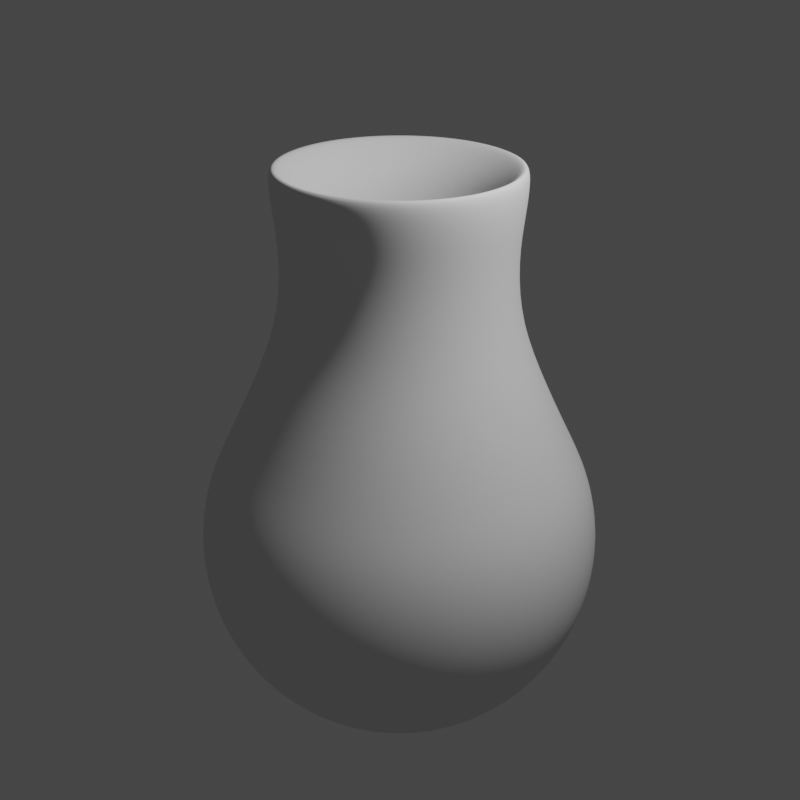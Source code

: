 # Source: Vaser.blend  (saved by Blender 2.93.20; exported with 4.5.12 LTS)
import bpy
from mathutils import Matrix  # noqa: F401  (used for matrix-valued properties, if any)

bpy.ops.wm.read_factory_settings(use_empty=True)
scene = bpy.context.scene
scene.name = 'Scene'

# ---- collections
col_collection = bpy.data.collections.new('Collection'); scene.collection.children.link(col_collection)

# ---- world
world_world = bpy.data.worlds.new('World'); scene.world = world_world
world_world.use_nodes = True; world_world.node_tree.nodes.clear()
_N = world_world.node_tree.nodes; _L = world_world.node_tree.links
n0 = _N.new('ShaderNodeOutputWorld'); n0.name = 'World Output'; n0.location = (300, 300)
n1 = _N.new('ShaderNodeBackground'); n1.name = 'Background'; n1.location = (10, 300)
n1.inputs[0].default_value = (0.05088, 0.05088, 0.05088, 1.0)
_L.new(n1.outputs[0], n0.inputs[0])
n0.is_active_output = True
world_world.color = (0.05088, 0.05088, 0.05088)
world_world.use_sun_shadow = False
world_world.sun_shadow_jitter_overblur = 0.0

# ---- cameras
cam_camera = bpy.data.cameras.new('Camera')
cam_camera.clip_end = 100.0
cam_camera.ortho_scale = 7.314

# ---- lights
light_light = bpy.data.lights.new('Light', 'POINT')
light_light.transmission_factor = 0.0
light_light.energy = 1000.0
light_light.shadow_soft_size = 0.1
light_light.shadow_maximum_resolution = 0.006
light_light.use_absolute_resolution = True

# ---- meshes
me_cube_003 = bpy.data.meshes.new('Cube.003')
me_cube_003.from_pydata([(0.3902, -5.96e-08, 2.477), (0.1884, 0.05048, 0.01921), (0.5585, 0.1496, 2.84), (0.3697, 0.09902, 0.07612), (0.5367, 0.1437, 0.1685), (0.683, 0.183, 0.2929), (0.8032, 0.2151, 0.4444), (0.8924, 0.239, 0.6173), (0.9474, 0.2538, 0.8049), (0.9659, 0.2587, 1.0), (0.9474, 0.2538, 1.195), (0.8924, 0.239, 1.383), (0.8032, 0.2151, 1.563), (0.683, 0.183, 1.82), (0.5508, 0.1475, 2.141), (0.5189, 0.139, 2.463), (0.5486, 0.147, 2.706), (0.1369, 0.03667, 0.1437), (0.4833, 0.1295, 2.838), (0.2685, 0.07192, 0.198), (0.3898, 0.1044, 0.2863), (0.4961, 0.1329, 0.4051), (0.5834, 0.1563, 0.5498), (0.6482, 0.1736, 0.7149), (0.6882, 0.1843, 0.8941), (0.7016, 0.1879, 1.08), (0.6882, 0.1843, 1.267), (0.6482, 0.1736, 1.446), (0.5834, 0.1563, 1.618), (0.4961, 0.1329, 1.864), (0.4001, 0.1072, 2.17), (0.3769, 0.101, 2.477), (0.3985, 0.1067, 2.71), (0.169, 0.09752, 0.01921), (0.5008, 0.289, 2.84), (0.3314, 0.1913, 0.07612), (0.4812, 0.2777, 0.1685), (0.6124, 0.3535, 0.2929), (0.7201, 0.4156, 0.4444), (0.8002, 0.4618, 0.6173), (0.8495, 0.4903, 0.8049), (0.8661, 0.4999, 1.0), (0.8495, 0.4903, 1.195), (0.8002, 0.4618, 1.383), (0.7201, 0.4156, 1.563), (0.6124, 0.3535, 1.82), (0.4938, 0.285, 2.141), (0.4653, 0.2685, 2.463), (0.4919, 0.2839, 2.706), (0.1227, 0.07084, 0.1437), (0.4333, 0.2501, 2.838), (0.2408, 0.1389, 0.198), (0.3495, 0.2017, 0.2863), (0.4449, 0.2567, 0.4051), (0.5231, 0.3019, 0.5498), (0.5812, 0.3354, 0.7149), (0.617, 0.3561, 0.8941), (0.6291, 0.3631, 1.08), (0.617, 0.3561, 1.267), (0.5812, 0.3354, 1.446), (0.5231, 0.3019, 1.618), (0.4449, 0.2567, 1.864), (0.3587, 0.207, 2.17), (0.338, 0.1951, 2.477), (0.3573, 0.2062, 2.71), (0.138, 0.1379, 0.01921), (0.4089, 0.4087, 2.84), (0.2707, 0.2705, 0.07612), (0.3929, 0.3928, 0.1685), (0.5001, 0.4999, 0.2929), (0.5881, 0.5878, 0.4444), (0.6534, 0.6531, 0.6173), (0.6937, 0.6934, 0.8049), (0.7073, 0.7069, 1.0), (0.6937, 0.6934, 1.195), (0.6534, 0.6531, 1.383), (0.5881, 0.5878, 1.563), (0.5001, 0.4999, 1.82), (0.4033, 0.4031, 2.141), (0.38, 0.3798, 2.463), (0.4017, 0.4015, 2.706), (0.1002, 0.1002, 0.1437), (0.3539, 0.3537, 2.838), (0.1966, 0.1965, 0.198), (0.2854, 0.2853, 0.2863), (0.3633, 0.3631, 0.4051), (0.4272, 0.427, 0.5498), (0.4746, 0.4744, 0.7149), (0.5039, 0.5036, 0.8941), (0.5137, 0.5135, 1.08), (0.5039, 0.5036, 1.267), (0.4746, 0.4744, 1.446), (0.4272, 0.427, 1.618), (0.3633, 0.3631, 1.864), (0.2929, 0.2928, 2.17), (0.276, 0.2759, 2.477), (0.2918, 0.2917, 2.71), (0.0976, 0.1689, 0.01921), (0.2892, 0.5006, 2.84), (0.1914, 0.3314, 0.07612), (0.2779, 0.481, 0.1685), (0.3537, 0.6123, 0.2929), (0.416, 0.7199, 0.4444), (0.4622, 0.8, 0.6173), (0.4907, 0.8492, 0.8049), (0.5003, 0.8659, 1.0), (0.4907, 0.8492, 1.195), (0.4622, 0.8, 1.383), (0.416, 0.7199, 1.563), (0.3537, 0.6123, 1.82), (0.2853, 0.4937, 2.141), (0.2688, 0.4652, 2.463), (0.2841, 0.4918, 2.706), (0.07089, 0.1227, 0.1437), (0.2503, 0.4332, 2.838), (0.1391, 0.2407, 0.198), (0.2019, 0.3494, 0.2863), (0.257, 0.4447, 0.4051), (0.3021, 0.5229, 0.5498), (0.3357, 0.5811, 0.7149), (0.3564, 0.6169, 0.8941), (0.3634, 0.6289, 1.08), (0.3564, 0.6169, 1.267), (0.3357, 0.5811, 1.446), (0.3021, 0.5229, 1.618), (0.257, 0.4447, 1.864), (0.2072, 0.3586, 2.17), (0.1952, 0.3379, 2.477), (0.2064, 0.3572, 2.71), (0.05057, 0.1884, 0.01921), (0.1499, 0.5584, 2.84), (0.09919, 0.3696, 0.07612), (0.144, 0.5366, 0.1685), (0.1833, 0.6829, 0.2929), (0.2155, 0.8031, 0.4444), (0.2395, 0.8923, 0.6173), (0.2542, 0.9473, 0.8049), (0.2592, 0.9658, 1.0), (0.2542, 0.9473, 1.195), (0.2395, 0.8923, 1.383), (0.2155, 0.8031, 1.563), (0.1833, 0.6829, 1.82), (0.1478, 0.5507, 2.141), (0.1392, 0.5189, 2.463), (0.1472, 0.5486, 2.706), (0.03673, 0.1369, 0.1437), (0.1297, 0.4832, 2.838), (0.07205, 0.2685, 0.198), (0.1046, 0.3898, 0.2863), (0.1331, 0.4961, 0.4051), (0.1565, 0.5833, 0.5498), (0.1739, 0.6481, 0.7149), (0.1847, 0.6881, 0.8941), (0.1883, 0.7016, 1.08), (0.1847, 0.6881, 1.267), (0.1739, 0.6481, 1.446), (0.1565, 0.5833, 1.618), (0.1331, 0.4961, 1.864), (0.1074, 0.4, 2.17), (0.1011, 0.3769, 2.477), (0.1069, 0.3985, 2.71), (9.276e-05, 0.1951, 0.01921), (0.0002751, 0.5782, 2.84), (0.000182, 0.3827, 0.07612), (0.0002642, 0.5556, 0.1685), (0.0003363, 0.7071, 0.2929), (0.0003954, 0.8315, 0.4444), (0.0004394, 0.9239, 0.6173), (0.0004664, 0.9808, 0.8049), (0.0004756, 1.0, 1.0), (0.0004665, 0.9808, 1.195), (0.0004394, 0.9239, 1.383), (0.0003955, 0.8315, 1.563), (0.0003363, 0.7071, 1.82), (0.0002712, 0.5702, 2.141), (0.0002556, 0.5372, 2.463), (0.0002702, 0.568, 2.706), (6.739e-05, 0.1417, 0.1437), (0.0002381, 0.5003, 2.838), (0.0001322, 0.278, 0.198), (0.0001919, 0.4036, 0.2863), (0.0002443, 0.5136, 0.4051), (0.0002872, 0.604, 0.5498), (0.0003192, 0.6711, 0.7149), (0.0003388, 0.7124, 0.8941), (0.0003454, 0.7264, 1.08), (0.0003388, 0.7124, 1.267), (0.0003192, 0.6711, 1.446), (0.0002873, 0.604, 1.618), (0.0002443, 0.5136, 1.864), (0.0001971, 0.4142, 2.17), (0.0001857, 0.3902, 2.477), (0.0001963, 0.4126, 2.71), (-0.05039, 0.1885, 0.01921), (-0.1493, 0.5586, 2.84), (-0.09884, 0.3697, 0.07612), (-0.1435, 0.5367, 0.1685), (-0.1826, 0.6831, 0.2929), (-0.2148, 0.8033, 0.4444), (-0.2386, 0.8925, 0.6173), (-0.2533, 0.9475, 0.8049), (-0.2583, 0.9661, 1.0), (-0.2533, 0.9475, 1.195), (-0.2386, 0.8925, 1.383), (-0.2148, 0.8033, 1.563), (-0.1826, 0.6831, 1.82), (-0.1473, 0.5508, 2.141), (-0.1388, 0.519, 2.463), (-0.1467, 0.5487, 2.706), (-0.0366, 0.1369, 0.1437), (-0.1292, 0.4833, 2.838), (-0.0718, 0.2685, 0.198), (-0.1042, 0.3899, 0.2863), (-0.1327, 0.4962, 0.4051), (-0.156, 0.5835, 0.5498), (-0.1733, 0.6483, 0.7149), (-0.184, 0.6882, 0.8941), (-0.1876, 0.7017, 1.08), (-0.184, 0.6882, 1.267), (-0.1733, 0.6483, 1.446), (-0.156, 0.5835, 1.618), (-0.1327, 0.4962, 1.864), (-0.107, 0.4001, 2.17), (-0.1008, 0.377, 2.477), (-0.1066, 0.3986, 2.71), (-0.09744, 0.169, 0.01921), (-0.2888, 0.5009, 2.84), (-0.1911, 0.3315, 0.07612), (-0.2775, 0.4813, 0.1685), (-0.3532, 0.6126, 0.2929), (-0.4153, 0.7203, 0.4444), (-0.4614, 0.8004, 0.6173), (-0.4899, 0.8497, 0.8049), (-0.4995, 0.8663, 1.0), (-0.4899, 0.8497, 1.195), (-0.4614, 0.8004, 1.383), (-0.4153, 0.7203, 1.563), (-0.3532, 0.6126, 1.82), (-0.2848, 0.494, 2.141), (-0.2683, 0.4654, 2.463), (-0.2837, 0.4921, 2.706), (-0.07078, 0.1228, 0.1437), (-0.2499, 0.4334, 2.838), (-0.1388, 0.2408, 0.198), (-0.2016, 0.3496, 0.2863), (-0.2565, 0.445, 0.4051), (-0.3016, 0.5232, 0.5498), (-0.3352, 0.5814, 0.7149), (-0.3558, 0.6172, 0.8941), (-0.3628, 0.6293, 1.08), (-0.3558, 0.6172, 1.267), (-0.3352, 0.5814, 1.446), (-0.3016, 0.5232, 1.618), (-0.2565, 0.445, 1.864), (-0.2069, 0.3588, 2.17), (-0.1949, 0.3381, 2.477), (-0.2061, 0.3574, 2.71), (-0.1379, 0.138, 0.01921), (-0.4085, 0.4091, 2.84), (-0.2704, 0.2708, 0.07612), (-0.3926, 0.3931, 0.1685), (-0.4996, 0.5004, 0.2929), (-0.5875, 0.5884, 0.4444), (-0.6528, 0.6537, 0.6173), (-0.693, 0.694, 0.8049), (-0.7066, 0.7076, 1.0), (-0.693, 0.694, 1.195), (-0.6528, 0.6537, 1.383), (-0.5875, 0.5884, 1.563), (-0.4996, 0.5004, 1.82), (-0.4029, 0.4035, 2.141), (-0.3796, 0.3801, 2.463), (-0.4013, 0.4019, 2.706), (-0.1001, 0.1003, 0.1437), (-0.3535, 0.354, 2.838), (-0.1964, 0.1967, 0.198), (-0.2852, 0.2856, 0.2863), (-0.3629, 0.3634, 0.4051), (-0.4268, 0.4274, 0.5498), (-0.4742, 0.4749, 0.7149), (-0.5034, 0.5041, 0.8941), (-0.5133, 0.514, 1.08), (-0.5034, 0.5041, 1.267), (-0.4742, 0.4749, 1.446), (-0.4268, 0.4274, 1.618), (-0.3629, 0.3634, 1.864), (-0.2927, 0.2931, 2.17), (-0.2757, 0.2761, 2.477), (-0.2915, 0.2919, 2.71), (-0.1689, 0.09768, 0.01921), (-0.5005, 0.2895, 2.84), (-0.3313, 0.1916, 0.07612), (-0.4809, 0.2782, 0.1685), (-0.6121, 0.354, 0.2929), (-0.7197, 0.4163, 0.4444), (-0.7997, 0.4626, 0.6173), (-0.849, 0.4911, 0.8049), (-0.8656, 0.5007, 1.0), (-0.849, 0.4911, 1.195), (-0.7997, 0.4626, 1.383), (-0.7197, 0.4163, 1.563), (-0.6121, 0.354, 1.82), (-0.4936, 0.2855, 2.141), (-0.465, 0.269, 2.463), (-0.4916, 0.2844, 2.706), (-0.1227, 0.07095, 0.1437), (-0.4331, 0.2505, 2.838), (-0.2406, 0.1392, 0.198), (-0.3493, 0.2021, 0.2863), (-0.4446, 0.2572, 0.4051), (-0.5228, 0.3024, 0.5498), (-0.5809, 0.336, 0.7149), (-0.6167, 0.3567, 0.8941), (-0.6288, 0.3637, 1.08), (-0.6167, 0.3567, 1.267), (-0.5809, 0.336, 1.446), (-0.5228, 0.3024, 1.618), (-0.4446, 0.2572, 1.864), (-0.3585, 0.2074, 2.17), (-0.3378, 0.1954, 2.477), (-0.3571, 0.2066, 2.71), (-0.1884, 0.05066, 0.01921), (-0.5583, 0.1501, 2.84), (-0.3696, 0.09937, 0.07612), (-0.5365, 0.1443, 0.1685), (-0.6829, 0.1836, 0.2929), (-0.8029, 0.2159, 0.4444), (-0.8922, 0.2399, 0.6173), (-0.9471, 0.2547, 0.8049), (-0.9657, 0.2597, 1.0), (-0.9471, 0.2547, 1.195), (-0.8922, 0.2399, 1.383), (-0.8029, 0.2159, 1.563), (-0.6829, 0.1836, 1.82), (-0.5506, 0.1481, 2.141), (-0.5188, 0.1395, 2.463), (-0.5485, 0.1475, 2.706), (-0.1368, 0.0368, 0.1437), (-0.4831, 0.1299, 2.838), (-0.2684, 0.07218, 0.198), (-0.3897, 0.1048, 0.2863), (-0.496, 0.1334, 0.4051), (-0.5832, 0.1568, 0.5498), (-0.6481, 0.1743, 0.7149), (-0.688, 0.185, 0.8941), (-0.7015, 0.1886, 1.08), (-0.688, 0.185, 1.267), (-0.6481, 0.1743, 1.446), (-0.5832, 0.1568, 1.618), (-0.496, 0.1334, 1.864), (-0.4, 0.1075, 2.17), (-0.3768, 0.1013, 2.477), (-0.3984, 0.1071, 2.71), (-0.1951, 0.0001855, 0.01921), (-0.5782, 0.00055, 2.84), (-0.3827, 0.000364, 0.07612), (-0.5556, 0.0005283, 0.1685), (-0.7071, 0.0006726, 0.2929), (-0.8315, 0.0007908, 0.4444), (-0.9239, 0.0008787, 0.6173), (-0.9808, 0.0009328, 0.8049), (-1.0, 0.0009512, 1.0), (-0.9808, 0.0009329, 1.195), (-0.9239, 0.0008788, 1.383), (-0.8315, 0.0007909, 1.563), (-0.7071, 0.0006727, 1.82), (-0.5702, 0.0005424, 2.141), (-0.5372, 0.000511, 2.463), (-0.568, 0.0005403, 2.706), (-0.1417, 0.0001348, 0.1437), (-0.5003, 0.000476, 2.838), (-0.278, 0.0002644, 0.198), (-0.4036, 0.0003838, 0.2863), (-0.5136, 0.0004885, 0.4051), (-0.604, 0.0005745, 0.5498), (-0.6711, 0.0006384, 0.7149), (-0.7124, 0.0006776, 0.8941), (-0.7264, 0.0006909, 1.08), (-0.7124, 0.0006776, 1.267), (-0.6711, 0.0006384, 1.446), (-0.604, 0.0005744, 1.618), (-0.5136, 0.0004886, 1.864), (-0.4142, 0.000394, 2.17), (-0.3902, 0.0003712, 2.477), (-0.4126, 0.0003925, 2.71), (-0.1885, -0.0503, 0.01921), (-0.5586, -0.1491, 2.84), (-0.3697, -0.09866, 0.07612), (-0.5368, -0.1432, 0.1685), (-0.6832, -0.1823, 0.2929), (-0.8034, -0.2144, 0.4444), (-0.8926, -0.2382, 0.6173), (-0.9476, -0.2529, 0.8049), (-0.9662, -0.2578, 1.0), (-0.9476, -0.2529, 1.195), (-0.8926, -0.2382, 1.383), (-0.8034, -0.2144, 1.563), (-0.6832, -0.1823, 1.82), (-0.5509, -0.147, 2.141), (-0.5191, -0.1385, 2.463), (-0.5488, -0.1464, 2.706), (-0.1369, -0.03654, 0.1437), (-0.4834, -0.129, 2.838), (-0.2686, -0.07167, 0.198), (-0.3899, -0.104, 0.2863), (-0.4963, -0.1324, 0.4051), (-0.5835, -0.1557, 0.5498), (-0.6484, -0.173, 0.7149), (-0.6883, -0.1837, 0.8941), (-0.7018, -0.1873, 1.08), (-0.6883, -0.1837, 1.267), (-0.6484, -0.173, 1.446), (-0.5835, -0.1557, 1.618), (-0.4963, -0.1324, 1.864), (-0.4002, -0.1068, 2.17), (-0.377, -0.1006, 2.477), (-0.3986, -0.1064, 2.71), (-0.1691, -0.09736, 0.01921), (-0.501, -0.2885, 2.84), (-0.3316, -0.191, 0.07612), (-0.4814, -0.2773, 0.1685), (-0.6128, -0.3529, 0.2929), (-0.7205, -0.4149, 0.4444), (-0.8006, -0.4611, 0.6173), (-0.8499, -0.4894, 0.8049), (-0.8666, -0.499, 1.0), (-0.8499, -0.4894, 1.195), (-0.8006, -0.4611, 1.383), (-0.7205, -0.4149, 1.563), (-0.6128, -0.3529, 1.82), (-0.4941, -0.2846, 2.141), (-0.4655, -0.2681, 2.463), (-0.4922, -0.2834, 2.706), (-0.1228, -0.07072, 0.1437), (-0.4336, -0.2497, 2.838), (-0.2409, -0.1387, 0.198), (-0.3497, -0.2014, 0.2863), (-0.4451, -0.2563, 0.4051), (-0.5234, -0.3014, 0.5498), (-0.5815, -0.3349, 0.7149), (-0.6174, -0.3555, 0.8941), (-0.6295, -0.3625, 1.08), (-0.6174, -0.3555, 1.267), (-0.5815, -0.3349, 1.446), (-0.5234, -0.3014, 1.618), (-0.4451, -0.2563, 1.864), (-0.3589, -0.2067, 2.17), (-0.3382, -0.1947, 2.477), (-0.3575, -0.2059, 2.71), (-0.1381, -0.1378, 0.01921), (-0.4093, -0.4083, 2.84), (-0.2709, -0.2703, 0.07612), (-0.3933, -0.3924, 0.1685), (-0.5006, -0.4994, 0.2929), (-0.5886, -0.5872, 0.4444), (-0.6541, -0.6525, 0.6173), (-0.6943, -0.6927, 0.8049), (-0.7079, -0.7063, 1.0), (-0.6943, -0.6927, 1.195), (-0.6541, -0.6525, 1.383), (-0.5886, -0.5872, 1.563), (-0.5006, -0.4994, 1.82), (-0.4037, -0.4027, 2.141), (-0.3803, -0.3794, 2.463), (-0.4021, -0.4011, 2.706), (-0.1003, -0.1001, 0.1437), (-0.3542, -0.3534, 2.838), (-0.1968, -0.1963, 0.198), (-0.2857, -0.285, 0.2863), (-0.3636, -0.3628, 0.4051), (-0.4276, -0.4266, 0.5498), (-0.4751, -0.474, 0.7149), (-0.5044, -0.5032, 0.8941), (-0.5142, -0.513, 1.08), (-0.5044, -0.5032, 1.267), (-0.4751, -0.474, 1.446), (-0.4276, -0.4266, 1.618), (-0.3636, -0.3628, 1.864), (-0.2932, -0.2925, 2.17), (-0.2763, -0.2756, 2.477), (-0.2921, -0.2914, 2.71), (-0.09776, -0.1688, 0.01921), (-0.2897, -0.5003, 2.84), (-0.1918, -0.3312, 0.07612), (-0.2784, -0.4808, 0.1685), (-0.3543, -0.6119, 0.2929), (-0.4166, -0.7195, 0.4444), (-0.463, -0.7995, 0.6173), (-0.4915, -0.8488, 0.8049), (-0.5011, -0.8654, 1.0), (-0.4915, -0.8488, 1.195), (-0.463, -0.7995, 1.383), (-0.4166, -0.7195, 1.563), (-0.3543, -0.6119, 1.82), (-0.2857, -0.4934, 2.141), (-0.2692, -0.4649, 2.463), (-0.2846, -0.4915, 2.706), (-0.07101, -0.1226, 0.1437), (-0.2507, -0.433, 2.838), (-0.1393, -0.2406, 0.198), (-0.2022, -0.3492, 0.2863), (-0.2574, -0.4445, 0.4051), (-0.3026, -0.5227, 0.5498), (-0.3363, -0.5807, 0.7149), (-0.357, -0.6165, 0.8941), (-0.364, -0.6286, 1.08), (-0.357, -0.6165, 1.267), (-0.3363, -0.5807, 1.446), (-0.3026, -0.5227, 1.618), (-0.2574, -0.4445, 1.864), (-0.2075, -0.3584, 2.17), (-0.1955, -0.3377, 2.477), (-0.2067, -0.357, 2.71), (-0.05075, -0.1884, 0.01921), (-2.274e-08, -8.441e-08, 0.0), (-0.1504, -0.5583, 2.84), (-0.09954, -0.3695, 0.07612), (-0.1445, -0.5364, 0.1685), (-0.1839, -0.6828, 0.2929), (-0.2163, -0.8028, 0.4444), (-0.2403, -0.8921, 0.6173), (-0.2551, -0.947, 0.8049), (-0.2601, -0.9656, 1.0), (-0.2551, -0.947, 1.195), (-0.2403, -0.8921, 1.383), (-0.2163, -0.8028, 1.563), (-0.1839, -0.6828, 1.82), (-0.1483, -0.5506, 2.141), (-0.1397, -0.5187, 2.463), (-0.1477, -0.5484, 2.706), (-0.03686, -0.1368, 0.1437), (-1.652e-08, -6.132e-08, 0.1253), (-0.1301, -0.4831, 2.838), (-0.07231, -0.2684, 0.198), (-0.105, -0.3897, 0.2863), (-0.1336, -0.4959, 0.4051), (-0.1571, -0.5832, 0.5498), (-0.1746, -0.648, 0.7149), (-0.1853, -0.6879, 0.8941), (-0.1889, -0.7014, 1.08), (-0.1853, -0.6879, 1.267), (-0.1746, -0.648, 1.446), (-0.1571, -0.5832, 1.618), (-0.1336, -0.4959, 1.864), (-0.1077, -0.3999, 2.17), (-0.1015, -0.3768, 2.477), (-0.1073, -0.3984, 2.71), (-0.0002783, -0.1951, 0.01921), (-0.000825, -0.5782, 2.84), (-0.0005459, -0.3827, 0.07612), (-0.0007925, -0.5556, 0.1685), (-0.001009, -0.7071, 0.2929), (-0.001186, -0.8315, 0.4444), (-0.001318, -0.9239, 0.6173), (-0.001399, -0.9808, 0.8049), (-0.001427, -1.0, 1.0), (-0.001399, -0.9808, 1.195), (-0.001318, -0.9239, 1.383), (-0.001186, -0.8315, 1.563), (-0.001009, -0.7071, 1.82), (-0.0008136, -0.5702, 2.141), (-0.0007665, -0.5372, 2.463), (-0.0008103, -0.568, 2.706), (-0.0002022, -0.1417, 0.1437), (-0.0007139, -0.5003, 2.838), (-0.0003966, -0.278, 0.198), (-0.0005757, -0.4036, 0.2863), (-0.0007327, -0.5136, 0.4051), (-0.0008617, -0.604, 0.5498), (-0.0009575, -0.6711, 0.7149), (-0.001016, -0.7124, 0.8941), (-0.001036, -0.7264, 1.08), (-0.001016, -0.7124, 1.267), (-0.0009575, -0.6711, 1.446), (-0.0008617, -0.604, 1.618), (-0.0007328, -0.5136, 1.864), (-0.000591, -0.4142, 2.17), (-0.0005568, -0.3902, 2.477), (-0.0005886, -0.4126, 2.71), (0.05021, -0.1885, 0.01921), (0.1488, -0.5587, 2.84), (0.09849, -0.3698, 0.07612), (0.143, -0.5369, 0.1685), (0.182, -0.6833, 0.2929), (0.214, -0.8035, 0.4444), (0.2378, -0.8928, 0.6173), (0.2524, -0.9477, 0.8049), (0.2574, -0.9663, 1.0), (0.2524, -0.9477, 1.195), (0.2378, -0.8928, 1.383), (0.214, -0.8035, 1.563), (0.182, -0.6833, 1.82), (0.1467, -0.551, 2.141), (0.1383, -0.5191, 2.463), (0.1462, -0.5488, 2.706), (0.03647, -0.1369, 0.1437), (0.1288, -0.4835, 2.838), (0.07154, -0.2686, 0.198), (0.1039, -0.39, 0.2863), (0.1322, -0.4963, 0.4051), (0.1554, -0.5836, 0.5498), (0.1727, -0.6485, 0.7149), (0.1834, -0.6884, 0.8941), (0.1869, -0.7019, 1.08), (0.1834, -0.6884, 1.267), (0.1727, -0.6485, 1.446), (0.1554, -0.5836, 1.618), (0.1322, -0.4963, 1.864), (0.1066, -0.4002, 2.17), (0.1004, -0.3771, 2.477), (0.1062, -0.3987, 2.71), (0.09728, -0.1691, 0.01921), (0.2883, -0.5012, 2.84), (0.1908, -0.3317, 0.07612), (0.277, -0.4816, 0.1685), (0.3526, -0.6129, 0.2929), (0.4146, -0.7207, 0.4444), (0.4607, -0.8008, 0.6173), (0.489, -0.8502, 0.8049), (0.4986, -0.8668, 1.0), (0.489, -0.8502, 1.195), (0.4607, -0.8008, 1.383), (0.4146, -0.7207, 1.563), (0.3526, -0.6129, 1.82), (0.2843, -0.4943, 2.141), (0.2679, -0.4657, 2.463), (0.2832, -0.4923, 2.706), (0.07066, -0.1228, 0.1437), (0.2495, -0.4337, 2.838), (0.1386, -0.241, 0.198), (0.2012, -0.3498, 0.2863), (0.2561, -0.4452, 0.4051), (0.3012, -0.5235, 0.5498), (0.3346, -0.5817, 0.7149), (0.3552, -0.6175, 0.8941), (0.3622, -0.6296, 1.08), (0.3552, -0.6175, 1.267), (0.3346, -0.5817, 1.446), (0.3012, -0.5235, 1.618), (0.2561, -0.4452, 1.864), (0.2065, -0.359, 2.17), (0.1946, -0.3383, 2.477), (0.2057, -0.3576, 2.71), (0.1377, -0.1382, 0.01921), (0.4081, -0.4095, 2.84), (0.2701, -0.271, 0.07612), (0.3922, -0.3935, 0.1685), (0.4992, -0.5008, 0.2929), (0.587, -0.5889, 0.4444), (0.6522, -0.6544, 0.6173), (0.6924, -0.6947, 0.8049), (0.7059, -0.7083, 1.0), (0.6924, -0.6947, 1.195), (0.6522, -0.6544, 1.383), (0.587, -0.5889, 1.563), (0.4992, -0.5008, 1.82), (0.4025, -0.4039, 2.141), (0.3792, -0.3805, 2.463), (0.4009, -0.4023, 2.706), (0.1, -0.1004, 0.1437), (0.3532, -0.3544, 2.838), (0.1962, -0.1969, 0.198), (0.2849, -0.2858, 0.2863), (0.3626, -0.3638, 0.4051), (0.4264, -0.4278, 0.5498), (0.4737, -0.4753, 0.7149), (0.5029, -0.5046, 0.8941), (0.5128, -0.5145, 1.08), (0.5029, -0.5046, 1.267), (0.4737, -0.4753, 1.446), (0.4264, -0.4278, 1.618), (0.3626, -0.3638, 1.864), (0.2924, -0.2934, 2.17), (0.2755, -0.2764, 2.477), (0.2912, -0.2922, 2.71), (0.1688, -0.09784, 0.01921), (0.5002, -0.29, 2.84), (0.3311, -0.1919, 0.07612), (0.4807, -0.2786, 0.1685), (0.6118, -0.3546, 0.2929), (0.7193, -0.417, 0.4444), (0.7993, -0.4633, 0.6173), (0.8485, -0.4919, 0.8049), (0.8652, -0.5015, 1.0), (0.8485, -0.4919, 1.195), (0.7993, -0.4633, 1.383), (0.7193, -0.417, 1.563), (0.6118, -0.3546, 1.82), (0.4933, -0.286, 2.141), (0.4648, -0.2694, 2.463), (0.4914, -0.2848, 2.706), (0.1226, -0.07107, 0.1437), (0.4328, -0.2509, 2.838), (0.2405, -0.1394, 0.198), (0.3491, -0.2024, 0.2863), (0.4444, -0.2576, 0.4051), (0.5225, -0.3029, 0.5498), (0.5806, -0.3366, 0.7149), (0.6164, -0.3573, 0.8941), (0.6284, -0.3643, 1.08), (0.6164, -0.3573, 1.267), (0.5806, -0.3366, 1.446), (0.5225, -0.3029, 1.618), (0.4444, -0.2576, 1.864), (0.3583, -0.2077, 2.17), (0.3376, -0.1957, 2.477), (0.3569, -0.2069, 2.71), (0.1884, -0.05084, 0.01921), (0.5582, -0.1507, 2.84), (0.3695, -0.09972, 0.07612), (0.5364, -0.1448, 0.1685), (0.6827, -0.1843, 0.2929), (0.8027, -0.2167, 0.4444), (0.892, -0.2407, 0.6173), (0.9469, -0.2556, 0.8049), (0.9655, -0.2606, 1.0), (0.9469, -0.2556, 1.195), (0.892, -0.2407, 1.383), (0.8027, -0.2167, 1.563), (0.6827, -0.1843, 1.82), (0.5505, -0.1486, 2.141), (0.5187, -0.14, 2.463), (0.5483, -0.148, 2.706), (0.1368, -0.03693, 0.1437), (0.483, -0.1304, 2.838), (0.2684, -0.07243, 0.198), (0.3896, -0.1052, 0.2863), (0.4959, -0.1338, 0.4051), (0.5831, -0.1574, 0.5498), (0.6479, -0.1749, 0.7149), (0.6878, -0.1856, 0.8941), (0.7013, -0.1893, 1.08), (0.6878, -0.1856, 1.267), (0.6479, -0.1749, 1.446), (0.5831, -0.1574, 1.618), (0.4959, -0.1338, 1.864), (0.3999, -0.1079, 2.17), (0.3767, -0.1017, 2.477), (0.3983, -0.1075, 2.71), (0.1951, -0.0003711, 0.01921), (0.5782, -0.0011, 2.84), (0.3827, -0.0007279, 0.07612), (0.5556, -0.001057, 0.1685), (0.7071, -0.001345, 0.2929), (0.8315, -0.001582, 0.4444), (0.9239, -0.001757, 0.6173), (0.9808, -0.001866, 0.8049), (1.0, -0.001902, 1.0), (0.9808, -0.001866, 1.195), (0.9239, -0.001758, 1.383), (0.8315, -0.001582, 1.563), (0.7071, -0.001345, 1.82), (0.5702, -0.001085, 2.141), (0.5372, -0.001022, 2.463), (0.568, -0.00108, 2.706), (0.1417, -0.0002696, 0.1437), (0.5003, -0.0009518, 2.838), (0.278, -0.0005288, 0.198), (0.4036, -0.0007676, 0.2863), (0.5136, -0.000977, 0.4051), (0.604, -0.001149, 0.5498), (0.6711, -0.001277, 0.7149), (0.7124, -0.001355, 0.8941), (0.7264, -0.001382, 1.08), (0.7124, -0.001355, 1.267), (0.6711, -0.001277, 1.446), (0.604, -0.001149, 1.618), (0.5136, -0.0009771, 1.864), (0.4142, -0.000788, 2.17), (0.4126, -0.0007848, 2.71), (0.5416, 0.1451, 2.9), (0.4857, 0.2803, 2.9), (0.3966, 0.3964, 2.9), (0.2805, 0.4855, 2.9), (0.1453, 0.5416, 2.9), (0.0002668, 0.5607, 2.9), (-0.1448, 0.5417, 2.9), (-0.2801, 0.4858, 2.9), (-0.3962, 0.3968, 2.9), (-0.4854, 0.2808, 2.9), (-0.5415, 0.1456, 2.9), (-0.5607, 0.0005334, 2.9), (-0.5418, -0.1446, 2.9), (-0.4859, -0.2798, 2.9), (-0.397, -0.396, 2.9), (-0.281, -0.4853, 2.9), (-0.1459, -0.5414, 2.9), (-0.0008001, -0.5607, 2.9), (0.1443, -0.5418, 2.9), (0.2796, -0.4861, 2.9), (0.3958, -0.3972, 2.9), (0.4851, -0.2812, 2.9), (0.5414, -0.1461, 2.9), (0.5607, -0.001067, 2.9)], [], [(762, 24, 23, 761), (749, 748, 10, 11), (763, 25, 24, 762), (750, 749, 11, 12), (764, 26, 25, 763), (751, 750, 12, 13), (765, 27, 26, 764), (752, 751, 13, 14), (766, 28, 27, 765), (753, 752, 14, 15), (739, 514, 1), (767, 29, 28, 766), (754, 753, 15, 16), (741, 739, 1, 3), (768, 30, 29, 767), (740, 754, 16, 2), (742, 741, 3, 4), (0, 31, 30, 768), (755, 17, 531), (743, 742, 4, 5), (769, 32, 31, 0), (757, 19, 17, 755), (744, 743, 5, 6), (756, 18, 32, 769), (758, 20, 19, 757), (745, 744, 6, 7), (793, 770, 18, 756), (759, 21, 20, 758), (746, 745, 7, 8), (760, 22, 21, 759), (747, 746, 8, 9), (761, 23, 22, 760), (748, 747, 9, 10), (31, 63, 62, 30), (17, 49, 531), (5, 4, 36, 37), (32, 64, 63, 31), (19, 51, 49, 17), (6, 5, 37, 38), (18, 50, 64, 32), (20, 52, 51, 19), (7, 6, 38, 39), (770, 771, 50, 18), (21, 53, 52, 20), (8, 7, 39, 40), (22, 54, 53, 21), (9, 8, 40, 41), (23, 55, 54, 22), (10, 9, 41, 42), (24, 56, 55, 23), (11, 10, 42, 43), (25, 57, 56, 24), (12, 11, 43, 44), (26, 58, 57, 25), (13, 12, 44, 45), (27, 59, 58, 26), (14, 13, 45, 46), (28, 60, 59, 27), (15, 14, 46, 47), (1, 514, 33), (29, 61, 60, 28), (16, 15, 47, 48), (3, 1, 33, 35), (30, 62, 61, 29), (2, 16, 48, 34), (4, 3, 35, 36), (63, 95, 94, 62), (49, 81, 531), (37, 36, 68, 69), (64, 96, 95, 63), (51, 83, 81, 49), (38, 37, 69, 70), (50, 82, 96, 64), (52, 84, 83, 51), (39, 38, 70, 71), (771, 772, 82, 50), (53, 85, 84, 52), (40, 39, 71, 72), (54, 86, 85, 53), (41, 40, 72, 73), (55, 87, 86, 54), (42, 41, 73, 74), (56, 88, 87, 55), (43, 42, 74, 75), (57, 89, 88, 56), (44, 43, 75, 76), (58, 90, 89, 57), (45, 44, 76, 77), (59, 91, 90, 58), (46, 45, 77, 78), (60, 92, 91, 59), (47, 46, 78, 79), (33, 514, 65), (61, 93, 92, 60), (48, 47, 79, 80), (35, 33, 65, 67), (62, 94, 93, 61), (34, 48, 80, 66), (36, 35, 67, 68), (95, 127, 126, 94), (81, 113, 531), (69, 68, 100, 101), (96, 128, 127, 95), (83, 115, 113, 81), (70, 69, 101, 102), (82, 114, 128, 96), (84, 116, 115, 83), (71, 70, 102, 103), (772, 773, 114, 82), (85, 117, 116, 84), (72, 71, 103, 104), (86, 118, 117, 85), (73, 72, 104, 105), (87, 119, 118, 86), (74, 73, 105, 106), (88, 120, 119, 87), (75, 74, 106, 107), (89, 121, 120, 88), (76, 75, 107, 108), (90, 122, 121, 89), (77, 76, 108, 109), (91, 123, 122, 90), (78, 77, 109, 110), (92, 124, 123, 91), (79, 78, 110, 111), (65, 514, 97), (93, 125, 124, 92), (80, 79, 111, 112), (67, 65, 97, 99), (94, 126, 125, 93), (66, 80, 112, 98), (68, 67, 99, 100), (127, 159, 158, 126), (113, 145, 531), (101, 100, 132, 133), (128, 160, 159, 127), (115, 147, 145, 113), (102, 101, 133, 134), (114, 146, 160, 128), (116, 148, 147, 115), (103, 102, 134, 135), (773, 774, 146, 114), (117, 149, 148, 116), (104, 103, 135, 136), (118, 150, 149, 117), (105, 104, 136, 137), (119, 151, 150, 118), (106, 105, 137, 138), (120, 152, 151, 119), (107, 106, 138, 139), (121, 153, 152, 120), (108, 107, 139, 140), (122, 154, 153, 121), (109, 108, 140, 141), (123, 155, 154, 122), (110, 109, 141, 142), (124, 156, 155, 123), (111, 110, 142, 143), (97, 514, 129), (125, 157, 156, 124), (112, 111, 143, 144), (99, 97, 129, 131), (126, 158, 157, 125), (98, 112, 144, 130), (100, 99, 131, 132), (159, 191, 190, 158), (145, 177, 531), (133, 132, 164, 165), (160, 192, 191, 159), (147, 179, 177, 145), (134, 133, 165, 166), (146, 178, 192, 160), (148, 180, 179, 147), (135, 134, 166, 167), (774, 775, 178, 146), (149, 181, 180, 148), (136, 135, 167, 168), (150, 182, 181, 149), (137, 136, 168, 169), (151, 183, 182, 150), (138, 137, 169, 170), (152, 184, 183, 151), (139, 138, 170, 171), (153, 185, 184, 152), (140, 139, 171, 172), (154, 186, 185, 153), (141, 140, 172, 173), (155, 187, 186, 154), (142, 141, 173, 174), (156, 188, 187, 155), (143, 142, 174, 175), (129, 514, 161), (157, 189, 188, 156), (144, 143, 175, 176), (131, 129, 161, 163), (158, 190, 189, 157), (130, 144, 176, 162), (132, 131, 163, 164), (191, 223, 222, 190), (177, 209, 531), (165, 164, 196, 197), (192, 224, 223, 191), (179, 211, 209, 177), (166, 165, 197, 198), (178, 210, 224, 192), (180, 212, 211, 179), (167, 166, 198, 199), (775, 776, 210, 178), (181, 213, 212, 180), (168, 167, 199, 200), (182, 214, 213, 181), (169, 168, 200, 201), (183, 215, 214, 182), (170, 169, 201, 202), (184, 216, 215, 183), (171, 170, 202, 203), (185, 217, 216, 184), (172, 171, 203, 204), (186, 218, 217, 185), (173, 172, 204, 205), (187, 219, 218, 186), (174, 173, 205, 206), (188, 220, 219, 187), (175, 174, 206, 207), (161, 514, 193), (189, 221, 220, 188), (176, 175, 207, 208), (163, 161, 193, 195), (190, 222, 221, 189), (162, 176, 208, 194), (164, 163, 195, 196), (223, 255, 254, 222), (209, 241, 531), (197, 196, 228, 229), (224, 256, 255, 223), (211, 243, 241, 209), (198, 197, 229, 230), (210, 242, 256, 224), (212, 244, 243, 211), (199, 198, 230, 231), (776, 777, 242, 210), (213, 245, 244, 212), (200, 199, 231, 232), (214, 246, 245, 213), (201, 200, 232, 233), (215, 247, 246, 214), (202, 201, 233, 234), (216, 248, 247, 215), (203, 202, 234, 235), (217, 249, 248, 216), (204, 203, 235, 236), (218, 250, 249, 217), (205, 204, 236, 237), (219, 251, 250, 218), (206, 205, 237, 238), (220, 252, 251, 219), (207, 206, 238, 239), (193, 514, 225), (221, 253, 252, 220), (208, 207, 239, 240), (195, 193, 225, 227), (222, 254, 253, 221), (194, 208, 240, 226), (196, 195, 227, 228), (255, 287, 286, 254), (241, 273, 531), (229, 228, 260, 261), (256, 288, 287, 255), (243, 275, 273, 241), (230, 229, 261, 262), (242, 274, 288, 256), (244, 276, 275, 243), (231, 230, 262, 263), (777, 778, 274, 242), (245, 277, 276, 244), (232, 231, 263, 264), (246, 278, 277, 245), (233, 232, 264, 265), (247, 279, 278, 246), (234, 233, 265, 266), (248, 280, 279, 247), (235, 234, 266, 267), (249, 281, 280, 248), (236, 235, 267, 268), (250, 282, 281, 249), (237, 236, 268, 269), (251, 283, 282, 250), (238, 237, 269, 270), (252, 284, 283, 251), (239, 238, 270, 271), (225, 514, 257), (253, 285, 284, 252), (240, 239, 271, 272), (227, 225, 257, 259), (254, 286, 285, 253), (226, 240, 272, 258), (228, 227, 259, 260), (287, 319, 318, 286), (273, 305, 531), (261, 260, 292, 293), (288, 320, 319, 287), (275, 307, 305, 273), (262, 261, 293, 294), (274, 306, 320, 288), (276, 308, 307, 275), (263, 262, 294, 295), (778, 779, 306, 274), (277, 309, 308, 276), (264, 263, 295, 296), (278, 310, 309, 277), (265, 264, 296, 297), (279, 311, 310, 278), (266, 265, 297, 298), (280, 312, 311, 279), (267, 266, 298, 299), (281, 313, 312, 280), (268, 267, 299, 300), (282, 314, 313, 281), (269, 268, 300, 301), (283, 315, 314, 282), (270, 269, 301, 302), (284, 316, 315, 283), (271, 270, 302, 303), (257, 514, 289), (285, 317, 316, 284), (272, 271, 303, 304), (259, 257, 289, 291), (286, 318, 317, 285), (258, 272, 304, 290), (260, 259, 291, 292), (319, 351, 350, 318), (305, 337, 531), (293, 292, 324, 325), (320, 352, 351, 319), (307, 339, 337, 305), (294, 293, 325, 326), (306, 338, 352, 320), (308, 340, 339, 307), (295, 294, 326, 327), (779, 780, 338, 306), (309, 341, 340, 308), (296, 295, 327, 328), (310, 342, 341, 309), (297, 296, 328, 329), (311, 343, 342, 310), (298, 297, 329, 330), (312, 344, 343, 311), (299, 298, 330, 331), (313, 345, 344, 312), (300, 299, 331, 332), (314, 346, 345, 313), (301, 300, 332, 333), (315, 347, 346, 314), (302, 301, 333, 334), (316, 348, 347, 315), (303, 302, 334, 335), (289, 514, 321), (317, 349, 348, 316), (304, 303, 335, 336), (291, 289, 321, 323), (318, 350, 349, 317), (290, 304, 336, 322), (292, 291, 323, 324), (351, 383, 382, 350), (337, 369, 531), (325, 324, 356, 357), (352, 384, 383, 351), (339, 371, 369, 337), (326, 325, 357, 358), (338, 370, 384, 352), (340, 372, 371, 339), (327, 326, 358, 359), (780, 781, 370, 338), (341, 373, 372, 340), (328, 327, 359, 360), (342, 374, 373, 341), (329, 328, 360, 361), (343, 375, 374, 342), (330, 329, 361, 362), (344, 376, 375, 343), (331, 330, 362, 363), (345, 377, 376, 344), (332, 331, 363, 364), (346, 378, 377, 345), (333, 332, 364, 365), (347, 379, 378, 346), (334, 333, 365, 366), (348, 380, 379, 347), (335, 334, 366, 367), (321, 514, 353), (349, 381, 380, 348), (336, 335, 367, 368), (323, 321, 353, 355), (350, 382, 381, 349), (322, 336, 368, 354), (324, 323, 355, 356), (383, 415, 414, 382), (369, 401, 531), (357, 356, 388, 389), (384, 416, 415, 383), (371, 403, 401, 369), (358, 357, 389, 390), (370, 402, 416, 384), (372, 404, 403, 371), (359, 358, 390, 391), (781, 782, 402, 370), (373, 405, 404, 372), (360, 359, 391, 392), (374, 406, 405, 373), (361, 360, 392, 393), (375, 407, 406, 374), (362, 361, 393, 394), (376, 408, 407, 375), (363, 362, 394, 395), (377, 409, 408, 376), (364, 363, 395, 396), (378, 410, 409, 377), (365, 364, 396, 397), (379, 411, 410, 378), (366, 365, 397, 398), (380, 412, 411, 379), (367, 366, 398, 399), (353, 514, 385), (381, 413, 412, 380), (368, 367, 399, 400), (355, 353, 385, 387), (382, 414, 413, 381), (354, 368, 400, 386), (356, 355, 387, 388), (415, 447, 446, 414), (401, 433, 531), (389, 388, 420, 421), (416, 448, 447, 415), (403, 435, 433, 401), (390, 389, 421, 422), (402, 434, 448, 416), (404, 436, 435, 403), (391, 390, 422, 423), (782, 783, 434, 402), (405, 437, 436, 404), (392, 391, 423, 424), (406, 438, 437, 405), (393, 392, 424, 425), (407, 439, 438, 406), (394, 393, 425, 426), (408, 440, 439, 407), (395, 394, 426, 427), (409, 441, 440, 408), (396, 395, 427, 428), (410, 442, 441, 409), (397, 396, 428, 429), (411, 443, 442, 410), (398, 397, 429, 430), (412, 444, 443, 411), (399, 398, 430, 431), (385, 514, 417), (413, 445, 444, 412), (400, 399, 431, 432), (387, 385, 417, 419), (414, 446, 445, 413), (386, 400, 432, 418), (388, 387, 419, 420), (447, 479, 478, 446), (433, 465, 531), (421, 420, 452, 453), (448, 480, 479, 447), (435, 467, 465, 433), (422, 421, 453, 454), (434, 466, 480, 448), (436, 468, 467, 435), (423, 422, 454, 455), (783, 784, 466, 434), (437, 469, 468, 436), (424, 423, 455, 456), (438, 470, 469, 437), (425, 424, 456, 457), (439, 471, 470, 438), (426, 425, 457, 458), (440, 472, 471, 439), (427, 426, 458, 459), (441, 473, 472, 440), (428, 427, 459, 460), (442, 474, 473, 441), (429, 428, 460, 461), (443, 475, 474, 442), (430, 429, 461, 462), (444, 476, 475, 443), (431, 430, 462, 463), (417, 514, 449), (445, 477, 476, 444), (432, 431, 463, 464), (419, 417, 449, 451), (446, 478, 477, 445), (418, 432, 464, 450), (420, 419, 451, 452), (479, 511, 510, 478), (465, 497, 531), (453, 452, 484, 485), (480, 512, 511, 479), (467, 499, 497, 465), (454, 453, 485, 486), (466, 498, 512, 480), (468, 500, 499, 467), (455, 454, 486, 487), (784, 785, 498, 466), (469, 501, 500, 468), (456, 455, 487, 488), (470, 502, 501, 469), (457, 456, 488, 489), (471, 503, 502, 470), (458, 457, 489, 490), (472, 504, 503, 471), (459, 458, 490, 491), (473, 505, 504, 472), (460, 459, 491, 492), (474, 506, 505, 473), (461, 460, 492, 493), (475, 507, 506, 474), (462, 461, 493, 494), (476, 508, 507, 475), (463, 462, 494, 495), (449, 514, 481), (477, 509, 508, 476), (464, 463, 495, 496), (451, 449, 481, 483), (478, 510, 509, 477), (450, 464, 496, 482), (452, 451, 483, 484), (511, 545, 544, 510), (497, 530, 531), (485, 484, 517, 518), (512, 546, 545, 511), (499, 533, 530, 497), (486, 485, 518, 519), (498, 532, 546, 512), (500, 534, 533, 499), (487, 486, 519, 520), (785, 786, 532, 498), (501, 535, 534, 500), (488, 487, 520, 521), (502, 536, 535, 501), (489, 488, 521, 522), (503, 537, 536, 502), (490, 489, 522, 523), (504, 538, 537, 503), (491, 490, 523, 524), (505, 539, 538, 504), (492, 491, 524, 525), (506, 540, 539, 505), (493, 492, 525, 526), (507, 541, 540, 506), (494, 493, 526, 527), (508, 542, 541, 507), (495, 494, 527, 528), (481, 514, 513), (509, 543, 542, 508), (496, 495, 528, 529), (483, 481, 513, 516), (510, 544, 543, 509), (482, 496, 529, 515), (484, 483, 516, 517), (545, 577, 576, 544), (530, 563, 531), (518, 517, 550, 551), (546, 578, 577, 545), (533, 565, 563, 530), (519, 518, 551, 552), (532, 564, 578, 546), (534, 566, 565, 533), (520, 519, 552, 553), (786, 787, 564, 532), (535, 567, 566, 534), (521, 520, 553, 554), (536, 568, 567, 535), (522, 521, 554, 555), (537, 569, 568, 536), (523, 522, 555, 556), (538, 570, 569, 537), (524, 523, 556, 557), (539, 571, 570, 538), (525, 524, 557, 558), (540, 572, 571, 539), (526, 525, 558, 559), (541, 573, 572, 540), (527, 526, 559, 560), (542, 574, 573, 541), (528, 527, 560, 561), (513, 514, 547), (543, 575, 574, 542), (529, 528, 561, 562), (516, 513, 547, 549), (544, 576, 575, 543), (515, 529, 562, 548), (517, 516, 549, 550), (577, 609, 608, 576), (563, 595, 531), (551, 550, 582, 583), (578, 610, 609, 577), (565, 597, 595, 563), (552, 551, 583, 584), (564, 596, 610, 578), (566, 598, 597, 565), (553, 552, 584, 585), (787, 788, 596, 564), (567, 599, 598, 566), (554, 553, 585, 586), (568, 600, 599, 567), (555, 554, 586, 587), (569, 601, 600, 568), (556, 555, 587, 588), (570, 602, 601, 569), (557, 556, 588, 589), (571, 603, 602, 570), (558, 557, 589, 590), (572, 604, 603, 571), (559, 558, 590, 591), (573, 605, 604, 572), (560, 559, 591, 592), (574, 606, 605, 573), (561, 560, 592, 593), (547, 514, 579), (575, 607, 606, 574), (562, 561, 593, 594), (549, 547, 579, 581), (576, 608, 607, 575), (548, 562, 594, 580), (550, 549, 581, 582), (609, 641, 640, 608), (595, 627, 531), (583, 582, 614, 615), (610, 642, 641, 609), (597, 629, 627, 595), (584, 583, 615, 616), (596, 628, 642, 610), (598, 630, 629, 597), (585, 584, 616, 617), (788, 789, 628, 596), (599, 631, 630, 598), (586, 585, 617, 618), (600, 632, 631, 599), (587, 586, 618, 619), (601, 633, 632, 600), (588, 587, 619, 620), (602, 634, 633, 601), (589, 588, 620, 621), (603, 635, 634, 602), (590, 589, 621, 622), (604, 636, 635, 603), (591, 590, 622, 623), (605, 637, 636, 604), (592, 591, 623, 624), (606, 638, 637, 605), (593, 592, 624, 625), (579, 514, 611), (607, 639, 638, 606), (594, 593, 625, 626), (581, 579, 611, 613), (608, 640, 639, 607), (580, 594, 626, 612), (582, 581, 613, 614), (641, 673, 672, 640), (627, 659, 531), (615, 614, 646, 647), (642, 674, 673, 641), (629, 661, 659, 627), (616, 615, 647, 648), (628, 660, 674, 642), (630, 662, 661, 629), (617, 616, 648, 649), (789, 790, 660, 628), (631, 663, 662, 630), (618, 617, 649, 650), (632, 664, 663, 631), (619, 618, 650, 651), (633, 665, 664, 632), (620, 619, 651, 652), (634, 666, 665, 633), (621, 620, 652, 653), (635, 667, 666, 634), (622, 621, 653, 654), (636, 668, 667, 635), (623, 622, 654, 655), (637, 669, 668, 636), (624, 623, 655, 656), (638, 670, 669, 637), (625, 624, 656, 657), (611, 514, 643), (639, 671, 670, 638), (626, 625, 657, 658), (613, 611, 643, 645), (640, 672, 671, 639), (612, 626, 658, 644), (614, 613, 645, 646), (673, 705, 704, 672), (659, 691, 531), (647, 646, 678, 679), (674, 706, 705, 673), (661, 693, 691, 659), (648, 647, 679, 680), (660, 692, 706, 674), (662, 694, 693, 661), (649, 648, 680, 681), (790, 791, 692, 660), (663, 695, 694, 662), (650, 649, 681, 682), (664, 696, 695, 663), (651, 650, 682, 683), (665, 697, 696, 664), (652, 651, 683, 684), (666, 698, 697, 665), (653, 652, 684, 685), (667, 699, 698, 666), (654, 653, 685, 686), (668, 700, 699, 667), (655, 654, 686, 687), (669, 701, 700, 668), (656, 655, 687, 688), (670, 702, 701, 669), (657, 656, 688, 689), (643, 514, 675), (671, 703, 702, 670), (658, 657, 689, 690), (645, 643, 675, 677), (672, 704, 703, 671), (644, 658, 690, 676), (646, 645, 677, 678), (705, 737, 736, 704), (691, 723, 531), (679, 678, 710, 711), (706, 738, 737, 705), (693, 725, 723, 691), (680, 679, 711, 712), (692, 724, 738, 706), (694, 726, 725, 693), (681, 680, 712, 713), (791, 792, 724, 692), (695, 727, 726, 694), (682, 681, 713, 714), (696, 728, 727, 695), (683, 682, 714, 715), (697, 729, 728, 696), (684, 683, 715, 716), (698, 730, 729, 697), (685, 684, 716, 717), (699, 731, 730, 698), (686, 685, 717, 718), (700, 732, 731, 699), (687, 686, 718, 719), (701, 733, 732, 700), (688, 687, 719, 720), (702, 734, 733, 701), (689, 688, 720, 721), (675, 514, 707), (703, 735, 734, 702), (690, 689, 721, 722), (677, 675, 707, 709), (704, 736, 735, 703), (676, 690, 722, 708), (678, 677, 709, 710), (737, 0, 768, 736), (723, 755, 531), (711, 710, 742, 743), (738, 769, 0, 737), (725, 757, 755, 723), (712, 711, 743, 744), (724, 756, 769, 738), (726, 758, 757, 725), (713, 712, 744, 745), (792, 793, 756, 724), (727, 759, 758, 726), (714, 713, 745, 746), (728, 760, 759, 727), (715, 714, 746, 747), (729, 761, 760, 728), (716, 715, 747, 748), (730, 762, 761, 729), (717, 716, 748, 749), (731, 763, 762, 730), (718, 717, 749, 750), (732, 764, 763, 731), (719, 718, 750, 751), (733, 765, 764, 732), (720, 719, 751, 752), (734, 766, 765, 733), (721, 720, 752, 753), (707, 514, 739), (735, 767, 766, 734), (722, 721, 753, 754), (709, 707, 739, 741), (736, 768, 767, 735), (708, 722, 754, 740), (710, 709, 741, 742), (708, 740, 793, 792), (676, 708, 792, 791), (644, 676, 791, 790), (612, 644, 790, 789), (580, 612, 789, 788), (548, 580, 788, 787), (515, 548, 787, 786), (482, 515, 786, 785), (450, 482, 785, 784), (418, 450, 784, 783), (386, 418, 783, 782), (354, 386, 782, 781), (322, 354, 781, 780), (290, 322, 780, 779), (258, 290, 779, 778), (226, 258, 778, 777), (194, 226, 777, 776), (162, 194, 776, 775), (130, 162, 775, 774), (98, 130, 774, 773), (66, 98, 773, 772), (34, 66, 772, 771), (2, 34, 771, 770), (740, 2, 770, 793)])
me_cube_003.polygons.foreach_set('use_smooth', [True] * 816)
_uv = me_cube_003.uv_layers.new(name='UVMap')
_uv.uv.foreach_set('vector', [0.0, 0.0, 0.0, 0.0, 0.0, 0.0, 0.0, 0.0, 0.0, 0.0, 0.0, 0.0, 0.0, 0.0, 0.0, 0.0, 0.0, 0.0, 0.0, 0.0, 0.0, 0.0, 0.0, 0.0, 0.0, 0.0, 0.0, 0.0, 0.0, 0.0, 0.0, 0.0, 0.0, 0.0, 0.0, 0.0, 0.0, 0.0, 0.0, 0.0, 0.0, 0.0, 0.0, 0.0, 0.0, 0.0, 0.0, 0.0, 0.0, 0.0, 0.0, 0.0, 0.0, 0.0, 0.0, 0.0, 0.0, 0.0, 0.0, 0.0, 0.0, 0.0, 0.0, 0.0, 0.0, 0.0, 0.0, 0.0, 0.0, 0.0, 0.0, 0.0, 0.0, 0.0, 0.0, 0.0, 0.0, 0.0, 0.0, 0.0, 0.0, 0.0, 0.0, 0.0, 0.0, 0.0, 0.0, 0.0, 0.0, 0.0, 0.0, 0.0, 0.0, 0.0, 0.0, 0.0, 0.0, 0.0, 0.0, 0.0, 0.0, 0.0, 0.0, 0.0, 0.0, 0.0, 0.0, 0.0, 0.0, 0.0, 0.0, 0.0, 0.0, 0.0, 0.0, 0.0, 0.0, 0.0, 0.0, 0.0, 0.0, 0.0, 0.0, 0.0, 0.0, 0.0, 0.0, 0.0, 0.0, 0.0, 0.0, 0.0, 0.0, 0.0, 0.0, 0.0, 0.0, 0.0, 0.0, 0.0, 0.0, 0.0, 0.0, 0.0, 0.0, 0.0, 0.0, 0.0, 0.0, 0.0, 0.0, 0.0, 0.0, 0.0, 0.0, 0.0, 0.0, 0.0, 0.0, 0.0, 0.0, 0.0, 0.0, 0.0, 0.0, 0.0, 0.0, 0.0, 0.0, 0.0, 0.0, 0.0, 0.0, 0.0, 0.0, 0.0, 0.0, 0.0, 0.0, 0.0, 0.0, 0.0, 0.0, 0.0, 0.0, 0.0, 0.0, 0.0, 0.0, 0.0, 0.0, 0.0, 0.0, 0.0, 0.0, 0.0, 0.0, 0.0, 0.0, 0.0, 0.0, 0.0, 0.0, 0.0, 0.0, 0.0, 0.0, 0.0, 0.0, 0.0, 0.0, 0.0, 0.0, 0.0, 0.0, 0.0, 0.0, 0.0, 0.0, 0.0, 0.0, 0.0, 0.0, 0.0, 0.0, 0.0, 0.0, 0.0, 0.0, 0.0, 0.0, 0.0, 0.0, 0.0, 0.0, 0.0, 0.0, 0.0, 0.0, 0.0, 0.0, 0.0, 0.0, 0.0, 0.0, 0.0, 0.0, 0.0, 0.0, 0.0, 0.0, 0.0, 0.0, 0.0, 0.0, 0.0, 0.0, 0.0, 0.0, 0.0, 0.0, 0.0, 0.0, 0.0, 0.0, 0.0, 0.0, 0.0, 0.0, 0.0, 0.0, 0.0, 0.0, 0.0, 0.0, 0.0, 0.0, 0.0, 0.0, 0.0, 0.0, 0.0, 0.0, 0.0, 0.0, 0.0, 0.0, 0.0, 0.0, 0.0, 0.0, 0.0, 0.0, 0.0, 0.0, 0.0, 0.0, 0.0, 0.0, 0.0, 0.0, 0.0, 0.0, 0.0, 0.0, 0.0, 0.0, 0.0, 0.0, 0.0, 0.0, 0.0, 0.0, 0.0, 0.0, 0.0, 0.0, 0.0, 0.0, 0.0, 0.0, 0.0, 0.0, 0.0, 0.0, 0.0, 0.0, 0.0, 0.0, 0.0, 0.0, 0.0, 0.0, 0.0, 0.0, 0.0, 0.0, 0.0, 0.0, 0.0, 0.0, 0.0, 0.0, 0.0, 0.0, 0.0, 0.0, 0.0, 0.0, 0.0, 0.0, 0.0, 0.0, 0.0, 0.0, 0.0, 0.0, 0.0, 0.0, 0.0, 0.0, 0.0, 0.0, 0.0, 0.0, 0.0, 0.0, 0.0, 0.0, 0.0, 0.0, 0.0, 0.0, 0.0, 0.0, 0.0, 0.0, 0.0, 0.0, 0.0, 0.0, 0.0, 0.0, 0.0, 0.0, 0.0, 0.0, 0.0, 0.0, 0.0, 0.0, 0.0, 0.0, 0.0, 0.0, 0.0, 0.0, 0.0, 0.0, 0.0, 0.0, 0.0, 0.0, 0.0, 0.0, 0.0, 0.0, 0.0, 0.0, 0.0, 0.0, 0.0, 0.0, 0.0, 0.0, 0.0, 0.0, 0.0, 0.0, 0.0, 0.0, 0.0, 0.0, 0.0, 0.0, 0.0, 0.0, 0.0, 0.0, 0.0, 0.0, 0.0, 0.0, 0.0, 0.0, 0.0, 0.0, 0.0, 0.0, 0.0, 0.0, 0.0, 0.0, 0.0, 0.0, 0.0, 0.0, 0.0, 0.0, 0.0, 0.0, 0.0, 0.0, 0.0, 0.0, 0.0, 0.0, 0.0, 0.0, 0.0, 0.0, 0.0, 0.0, 0.0, 0.0, 0.0, 0.0, 0.0, 0.0, 0.0, 0.0, 0.0, 0.0, 0.0, 0.0, 0.0, 0.0, 0.0, 0.0, 0.0, 0.0, 0.0, 0.0, 0.0, 0.0, 0.0, 0.0, 0.0, 0.0, 0.0, 0.0, 0.0, 0.0, 0.0, 0.0, 0.0, 0.0, 0.0, 0.0, 0.0, 0.0, 0.0, 0.0, 0.0, 0.0, 0.0, 0.0, 0.0, 0.0, 0.0, 0.0, 0.0, 0.0, 0.0, 0.0, 0.0, 0.0, 0.0, 0.0, 0.0, 0.0, 0.0, 0.0, 0.0, 0.0, 0.0, 0.0, 0.0, 0.0, 0.0, 0.0, 0.0, 0.0, 0.0, 0.0, 0.0, 0.0, 0.0, 0.0, 0.0, 0.0, 0.0, 0.0, 0.0, 0.0, 0.0, 0.0, 0.0, 0.0, 0.0, 0.0, 0.0, 0.0, 0.0, 0.0, 0.0, 0.0, 0.0, 0.0, 0.0, 0.0, 0.0, 0.0, 0.0, 0.0, 0.0, 0.0, 0.0, 0.0, 0.0, 0.0, 0.0, 0.0, 0.0, 0.0, 0.0, 0.0, 0.0, 0.0, 0.0, 0.0, 0.0, 0.0, 0.0, 0.0, 0.0, 0.0, 0.0, 0.0, 0.0, 0.0, 0.0, 0.0, 0.0, 0.0, 0.0, 0.0, 0.0, 0.0, 0.0, 0.0, 0.0, 0.0, 0.0, 0.0, 0.0, 0.0, 0.0, 0.0, 0.0, 0.0, 0.0, 0.0, 0.0, 0.0, 0.0, 0.0, 0.0, 0.0, 0.0, 0.0, 0.0, 0.0, 0.0, 0.0, 0.0, 0.0, 0.0, 0.0, 0.0, 0.0, 0.0, 0.0, 0.0, 0.0, 0.0, 0.0, 0.0, 0.0, 0.0, 0.0, 0.0, 0.0, 0.0, 0.0, 0.0, 0.0, 0.0, 0.0, 0.0, 0.0, 0.0, 0.0, 0.0, 0.0, 0.0, 0.0, 0.0, 0.0, 0.0, 0.0, 0.0, 0.0, 0.0, 0.0, 0.0, 0.0, 0.0, 0.0, 0.0, 0.0, 0.0, 0.0, 0.0, 0.0, 0.0, 0.0, 0.0, 0.0, 0.0, 0.0, 0.0, 0.0, 0.0, 0.0, 0.0, 0.0, 0.0, 0.0, 0.0, 0.0, 0.0, 0.0, 0.0, 0.0, 0.0, 0.0, 0.0, 0.0, 0.0, 0.0, 0.0, 0.0, 0.0, 0.0, 0.0, 0.0, 0.0, 0.0, 0.0, 0.0, 0.0, 0.0, 0.0, 0.0, 0.0, 0.0, 0.0, 0.0, 0.0, 0.0, 0.0, 0.0, 0.0, 0.0, 0.0, 0.0, 0.0, 0.0, 0.0, 0.0, 0.0, 0.0, 0.0, 0.0, 0.0, 0.0, 0.0, 0.0, 0.0, 0.0, 0.0, 0.0, 0.0, 0.0, 0.0, 0.0, 0.0, 0.0, 0.0, 0.0, 0.0, 0.0, 0.0, 0.0, 0.0, 0.0, 0.0, 0.0, 0.0, 0.0, 0.0, 0.0, 0.0, 0.0, 0.0, 0.0, 0.0, 0.0, 0.0, 0.0, 0.0, 0.0, 0.0, 0.0, 0.0, 0.0, 0.0, 0.0, 0.0, 0.0, 0.0, 0.0, 0.0, 0.0, 0.0, 0.0, 0.0, 0.0, 0.0, 0.0, 0.0, 0.0, 0.0, 0.0, 0.0, 0.0, 0.0, 0.0, 0.0, 0.0, 0.0, 0.0, 0.0, 0.0, 0.0, 0.0, 0.0, 0.0, 0.0, 0.0, 0.0, 0.0, 0.0, 0.0, 0.0, 0.0, 0.0, 0.0, 0.0, 0.0, 0.0, 0.0, 0.0, 0.0, 0.0, 0.0, 0.0, 0.0, 0.0, 0.0, 0.0, 0.0, 0.0, 0.0, 0.0, 0.0, 0.0, 0.0, 0.0, 0.0, 0.0, 0.0, 0.0, 0.0, 0.0, 0.0, 0.0, 0.0, 0.0, 0.0, 0.0, 0.0, 0.0, 0.0, 0.0, 0.0, 0.0, 0.0, 0.0, 0.0, 0.0, 0.0, 0.0, 0.0, 0.0, 0.0, 0.0, 0.0, 0.0, 0.0, 0.0, 0.0, 0.0, 0.0, 0.0, 0.0, 0.0, 0.0, 0.0, 0.0, 0.0, 0.0, 0.0, 0.0, 0.0, 0.0, 0.0, 0.0, 0.0, 0.0, 0.0, 0.0, 0.0, 0.0, 0.0, 0.0, 0.0, 0.0, 0.0, 0.0, 0.0, 0.0, 0.0, 0.0, 0.0, 0.0, 0.0, 0.0, 0.0, 0.0, 0.0, 0.0, 0.0, 0.0, 0.0, 0.0, 0.0, 0.0, 0.0, 0.0, 0.0, 0.0, 0.0, 0.0, 0.0, 0.0, 0.0, 0.0, 0.0, 0.0, 0.0, 0.0, 0.0, 0.0, 0.0, 0.0, 0.0, 0.0, 0.0, 0.0, 0.0, 0.0, 0.0, 0.0, 0.0, 0.0, 0.0, 0.0, 0.0, 0.0, 0.0, 0.0, 0.0, 0.0, 0.0, 0.0, 0.0, 0.0, 0.0, 0.0, 0.0, 0.0, 0.0, 0.0, 0.0, 0.0, 0.0, 0.0, 0.0, 0.0, 0.0, 0.0, 0.0, 0.0, 0.0, 0.0, 0.0, 0.0, 0.0, 0.0, 0.0, 0.0, 0.0, 0.0, 0.0, 0.0, 0.0, 0.0, 0.0, 0.0, 0.0, 0.0, 0.0, 0.0, 0.0, 0.0, 0.0, 0.0, 0.0, 0.0, 0.0, 0.0, 0.0, 0.0, 0.0, 0.0, 0.0, 0.0, 0.0, 0.0, 0.0, 0.0, 0.0, 0.0, 0.0, 0.0, 0.0, 0.0, 0.0, 0.0, 0.0, 0.0, 0.0, 0.0, 0.0, 0.0, 0.0, 0.0, 0.0, 0.0, 0.0, 0.0, 0.0, 0.0, 0.0, 0.0, 0.0, 0.0, 0.0, 0.0, 0.0, 0.0, 0.0, 0.0, 0.0, 0.0, 0.0, 0.0, 0.0, 0.0, 0.0, 0.0, 0.0, 0.0, 0.0, 0.0, 0.0, 0.0, 0.0, 0.0, 0.0, 0.0, 0.0, 0.0, 0.0, 0.0, 0.0, 0.0, 0.0, 0.0, 0.0, 0.0, 0.0, 0.0, 0.0, 0.0, 0.0, 0.0, 0.0, 0.0, 0.0, 0.0, 0.0, 0.0, 0.0, 0.0, 0.0, 0.0, 0.0, 0.0, 0.0, 0.0, 0.0, 0.0, 0.0, 0.0, 0.0, 0.0, 0.0, 0.0, 0.0, 0.0, 0.0, 0.0, 0.0, 0.0, 0.0, 0.0, 0.0, 0.0, 0.0, 0.0, 0.0, 0.0, 0.0, 0.0, 0.0, 0.0, 0.0, 0.0, 0.0, 0.0, 0.0, 0.0, 0.0, 0.0, 0.0, 0.0, 0.0, 0.0, 0.0, 0.0, 0.0, 0.0, 0.0, 0.0, 0.0, 0.0, 0.0, 0.0, 0.0, 0.0, 0.0, 0.0, 0.0, 0.0, 0.0, 0.0, 0.0, 0.0, 0.0, 0.0, 0.0, 0.0, 0.0, 0.0, 0.0, 0.0, 0.0, 0.0, 0.0, 0.0, 0.0, 0.0, 0.0, 0.0, 0.0, 0.0, 0.0, 0.0, 0.0, 0.0, 0.0, 0.0, 0.0, 0.0, 0.0, 0.0, 0.0, 0.0, 0.0, 0.0, 0.0, 0.0, 0.0, 0.0, 0.0, 0.0, 0.0, 0.0, 0.0, 0.0, 0.0, 0.0, 0.0, 0.0, 0.0, 0.0, 0.0, 0.0, 0.0, 0.0, 0.0, 0.0, 0.0, 0.0, 0.0, 0.0, 0.0, 0.0, 0.0, 0.0, 0.0, 0.0, 0.0, 0.0, 0.0, 0.0, 0.0, 0.0, 0.0, 0.0, 0.0, 0.0, 0.0, 0.0, 0.0, 0.0, 0.0, 0.0, 0.0, 0.0, 0.0, 0.0, 0.0, 0.0, 0.0, 0.0, 0.0, 0.0, 0.0, 0.0, 0.0, 0.0, 0.0, 0.0, 0.0, 0.0, 0.0, 0.0, 0.0, 0.0, 0.0, 0.0, 0.0, 0.0, 0.0, 0.0, 0.0, 0.0, 0.0, 0.0, 0.0, 0.0, 0.0, 0.0, 0.0, 0.0, 0.0, 0.0, 0.0, 0.0, 0.0, 0.0, 0.0, 0.0, 0.0, 0.0, 0.0, 0.0, 0.0, 0.0, 0.0, 0.0, 0.0, 0.0, 0.0, 0.0, 0.0, 0.0, 0.0, 0.0, 0.0, 0.0, 0.0, 0.0, 0.0, 0.0, 0.0, 0.0, 0.0, 0.0, 0.0, 0.0, 0.0, 0.0, 0.0, 0.0, 0.0, 0.0, 0.0, 0.0, 0.0, 0.0, 0.0, 0.0, 0.0, 0.0, 0.0, 0.0, 0.0, 0.0, 0.0, 0.0, 0.0, 0.0, 0.0, 0.0, 0.0, 0.0, 0.0, 0.0, 0.0, 0.0, 0.0, 0.0, 0.0, 0.0, 0.0, 0.0, 0.0, 0.0, 0.0, 0.0, 0.0, 0.0, 0.0, 0.0, 0.0, 0.0, 0.0, 0.0, 0.0, 0.0, 0.0, 0.0, 0.0, 0.0, 0.0, 0.0, 0.0, 0.0, 0.0, 0.0, 0.0, 0.0, 0.0, 0.0, 0.0, 0.0, 0.0, 0.0, 0.0, 0.0, 0.0, 0.0, 0.0, 0.0, 0.0, 0.0, 0.0, 0.0, 0.0, 0.0, 0.0, 0.0, 0.0, 0.0, 0.0, 0.0, 0.0, 0.0, 0.0, 0.0, 0.0, 0.0, 0.0, 0.0, 0.0, 0.0, 0.0, 0.0, 0.0, 0.0, 0.0, 0.0, 0.0, 0.0, 0.0, 0.0, 0.0, 0.0, 0.0, 0.0, 0.0, 0.0, 0.0, 0.0, 0.0, 0.0, 0.0, 0.0, 0.0, 0.0, 0.0, 0.0, 0.0, 0.0, 0.0, 0.0, 0.0, 0.0, 0.0, 0.0, 0.0, 0.0, 0.0, 0.0, 0.0, 0.0, 0.0, 0.0, 0.0, 0.0, 0.0, 0.0, 0.0, 0.0, 0.0, 0.0, 0.0, 0.0, 0.0, 0.0, 0.0, 0.0, 0.0, 0.0, 0.0, 0.0, 0.0, 0.0, 0.0, 0.0, 0.0, 0.0, 0.0, 0.0, 0.0, 0.0, 0.0, 0.0, 0.0, 0.0, 0.0, 0.0, 0.0, 0.0, 0.0, 0.0, 0.0, 0.0, 0.0, 0.0, 0.0, 0.0, 0.0, 0.0, 0.0, 0.0, 0.0, 0.0, 0.0, 0.0, 0.0, 0.0, 0.0, 0.0, 0.0, 0.0, 0.0, 0.0, 0.0, 0.0, 0.0, 0.0, 0.0, 0.0, 0.0, 0.0, 0.0, 0.0, 0.0, 0.0, 0.0, 0.0, 0.0, 0.0, 0.0, 0.0, 0.0, 0.0, 0.0, 0.0, 0.0, 0.0, 0.0, 0.0, 0.0, 0.0, 0.0, 0.0, 0.0, 0.0, 0.0, 0.0, 0.0, 0.0, 0.0, 0.0, 0.0, 0.0, 0.0, 0.0, 0.0, 0.0, 0.0, 0.0, 0.0, 0.0, 0.0, 0.0, 0.0, 0.0, 0.0, 0.0, 0.0, 0.0, 0.0, 0.0, 0.0, 0.0, 0.0, 0.0, 0.0, 0.0, 0.0, 0.0, 0.0, 0.0, 0.0, 0.0, 0.0, 0.0, 0.0, 0.0, 0.0, 0.0, 0.0, 0.0, 0.0, 0.0, 0.0, 0.0, 0.0, 0.0, 0.0, 0.0, 0.0, 0.0, 0.0, 0.0, 0.0, 0.0, 0.0, 0.0, 0.0, 0.0, 0.0, 0.0, 0.0, 0.0, 0.0, 0.0, 0.0, 0.0, 0.0, 0.0, 0.0, 0.0, 0.0, 0.0, 0.0, 0.0, 0.0, 0.0, 0.0, 0.0, 0.0, 0.0, 0.0, 0.0, 0.0, 0.0, 0.0, 0.0, 0.0, 0.0, 0.0, 0.0, 0.0, 0.0, 0.0, 0.0, 0.0, 0.0, 0.0, 0.0, 0.0, 0.0, 0.0, 0.0, 0.0, 0.0, 0.0, 0.0, 0.0, 0.0, 0.0, 0.0, 0.0, 0.0, 0.0, 0.0, 0.0, 0.0, 0.0, 0.0, 0.0, 0.0, 0.0, 0.0, 0.0, 0.0, 0.0, 0.0, 0.0, 0.0, 0.0, 0.0, 0.0, 0.0, 0.0, 0.0, 0.0, 0.0, 0.0, 0.0, 0.0, 0.0, 0.0, 0.0, 0.0, 0.0, 0.0, 0.0, 0.0, 0.0, 0.0, 0.0, 0.0, 0.0, 0.0, 0.0, 0.0, 0.0, 0.0, 0.0, 0.0, 0.0, 0.0, 0.0, 0.0, 0.0, 0.0, 0.0, 0.0, 0.0, 0.0, 0.0, 0.0, 0.0, 0.0, 0.0, 0.0, 0.0, 0.0, 0.0, 0.0, 0.0, 0.0, 0.0, 0.0, 0.0, 0.0, 0.0, 0.0, 0.0, 0.0, 0.0, 0.0, 0.0, 0.0, 0.0, 0.0, 0.0, 0.0, 0.0, 0.0, 0.0, 0.0, 0.0, 0.0, 0.0, 0.0, 0.0, 0.0, 0.0, 0.0, 0.0, 0.0, 0.0, 0.0, 0.0, 0.0, 0.0, 0.0, 0.0, 0.0, 0.0, 0.0, 0.0, 0.0, 0.0, 0.0, 0.0, 0.0, 0.0, 0.0, 0.0, 0.0, 0.0, 0.0, 0.0, 0.0, 0.0, 0.0, 0.0, 0.0, 0.0, 0.0, 0.0, 0.0, 0.0, 0.0, 0.0, 0.0, 0.0, 0.0, 0.0, 0.0, 0.0, 0.0, 0.0, 0.0, 0.0, 0.0, 0.0, 0.0, 0.0, 0.0, 0.0, 0.0, 0.0, 0.0, 0.0, 0.0, 0.0, 0.0, 0.0, 0.0, 0.0, 0.0, 0.0, 0.0, 0.0, 0.0, 0.0, 0.0, 0.0, 0.0, 0.0, 0.0, 0.0, 0.0, 0.0, 0.0, 0.0, 0.0, 0.0, 0.0, 0.0, 0.0, 0.0, 0.0, 0.0, 0.0, 0.0, 0.0, 0.0, 0.0, 0.0, 0.0, 0.0, 0.0, 0.0, 0.0, 0.0, 0.0, 0.0, 0.0, 0.0, 0.0, 0.0, 0.0, 0.0, 0.0, 0.0, 0.0, 0.0, 0.0, 0.0, 0.0, 0.0, 0.0, 0.0, 0.0, 0.0, 0.0, 0.0, 0.0, 0.0, 0.0, 0.0, 0.0, 0.0, 0.0, 0.0, 0.0, 0.0, 0.0, 0.0, 0.0, 0.0, 0.0, 0.0, 0.0, 0.0, 0.0, 0.0, 0.0, 0.0, 0.0, 0.0, 0.0, 0.0, 0.0, 0.0, 0.0, 0.0, 0.0, 0.0, 0.0, 0.0, 0.0, 0.0, 0.0, 0.0, 0.0, 0.0, 0.0, 0.0, 0.0, 0.0, 0.0, 0.0, 0.0, 0.0, 0.0, 0.0, 0.0, 0.0, 0.0, 0.0, 0.0, 0.0, 0.0, 0.0, 0.0, 0.0, 0.0, 0.0, 0.0, 0.0, 0.0, 0.0, 0.0, 0.0, 0.0, 0.0, 0.0, 0.0, 0.0, 0.0, 0.0, 0.0, 0.0, 0.0, 0.0, 0.0, 0.0, 0.0, 0.0, 0.0, 0.0, 0.0, 0.0, 0.0, 0.0, 0.0, 0.0, 0.0, 0.0, 0.0, 0.0, 0.0, 0.0, 0.0, 0.0, 0.0, 0.0, 0.0, 0.0, 0.0, 0.0, 0.0, 0.0, 0.0, 0.0, 0.0, 0.0, 0.0, 0.0, 0.0, 0.0, 0.0, 0.0, 0.0, 0.0, 0.0, 0.0, 0.0, 0.0, 0.0, 0.0, 0.0, 0.0, 0.0, 0.0, 0.0, 0.0, 0.0, 0.0, 0.0, 0.0, 0.0, 0.0, 0.0, 0.0, 0.0, 0.0, 0.0, 0.0, 0.0, 0.0, 0.0, 0.0, 0.0, 0.0, 0.0, 0.0, 0.0, 0.0, 0.0, 0.0, 0.0, 0.0, 0.0, 0.0, 0.0, 0.0, 0.0, 0.0, 0.0, 0.0, 0.0, 0.0, 0.0, 0.0, 0.0, 0.0, 0.0, 0.0, 0.0, 0.0, 0.0, 0.0, 0.0, 0.0, 0.0, 0.0, 0.0, 0.0, 0.0, 0.0, 0.0, 0.0, 0.0, 0.0, 0.0, 0.0, 0.0, 0.0, 0.0, 0.0, 0.0, 0.0, 0.0, 0.0, 0.0, 0.0, 0.0, 0.0, 0.0, 0.0, 0.0, 0.0, 0.0, 0.0, 0.0, 0.0, 0.0, 0.0, 0.0, 0.0, 0.0, 0.0, 0.0, 0.0, 0.0, 0.0, 0.0, 0.0, 0.0, 0.0, 0.0, 0.0, 0.0, 0.0, 0.0, 0.0, 0.0, 0.0, 0.0, 0.0, 0.0, 0.0, 0.0, 0.0, 0.0, 0.0, 0.0, 0.0, 0.0, 0.0, 0.0, 0.0, 0.0, 0.0, 0.0, 0.0, 0.0, 0.0, 0.0, 0.0, 0.0, 0.0, 0.0, 0.0, 0.0, 0.0, 0.0, 0.0, 0.0, 0.0, 0.0, 0.0, 0.0, 0.0, 0.0, 0.0, 0.0, 0.0, 0.0, 0.0, 0.0, 0.0, 0.0, 0.0, 0.0, 0.0, 0.0, 0.0, 0.0, 0.0, 0.0, 0.0, 0.0, 0.0, 0.0, 0.0, 0.0, 0.0, 0.0, 0.0, 0.0, 0.0, 0.0, 0.0, 0.0, 0.0, 0.0, 0.0, 0.0, 0.0, 0.0, 0.0, 0.0, 0.0, 0.0, 0.0, 0.0, 0.0, 0.0, 0.0, 0.0, 0.0, 0.0, 0.0, 0.0, 0.0, 0.0, 0.0, 0.0, 0.0, 0.0, 0.0, 0.0, 0.0, 0.0, 0.0, 0.0, 0.0, 0.0, 0.0, 0.0, 0.0, 0.0, 0.0, 0.0, 0.0, 0.0, 0.0, 0.0, 0.0, 0.0, 0.0, 0.0, 0.0, 0.0, 0.0, 0.0, 0.0, 0.0, 0.0, 0.0, 0.0, 0.0, 0.0, 0.0, 0.0, 0.0, 0.0, 0.0, 0.0, 0.0, 0.0, 0.0, 0.0, 0.0, 0.0, 0.0, 0.0, 0.0, 0.0, 0.0, 0.0, 0.0, 0.0, 0.0, 0.0, 0.0, 0.0, 0.0, 0.0, 0.0, 0.0, 0.0, 0.0, 0.0, 0.0, 0.0, 0.0, 0.0, 0.0, 0.0, 0.0, 0.0, 0.0, 0.0, 0.0, 0.0, 0.0, 0.0, 0.0, 0.0, 0.0, 0.0, 0.0, 0.0, 0.0, 0.0, 0.0, 0.0, 0.0, 0.0, 0.0, 0.0, 0.0, 0.0, 0.0, 0.0, 0.0, 0.0, 0.0, 0.0, 0.0, 0.0, 0.0, 0.0, 0.0, 0.0, 0.0, 0.0, 0.0, 0.0, 0.0, 0.0, 0.0, 0.0, 0.0, 0.0, 0.0, 0.0, 0.0, 0.0, 0.0, 0.0, 0.0, 0.0, 0.0, 0.0, 0.0, 0.0, 0.0, 0.0, 0.0, 0.0, 0.0, 0.0, 0.0, 0.0, 0.0, 0.0, 0.0, 0.0, 0.0, 0.0, 0.0, 0.0, 0.0, 0.0, 0.0, 0.0, 0.0, 0.0, 0.0, 0.0, 0.0, 0.0, 0.0, 0.0, 0.0, 0.0, 0.0, 0.0, 0.0, 0.0, 0.0, 0.0, 0.0, 0.0, 0.0, 0.0, 0.0, 0.0, 0.0, 0.0, 0.0, 0.0, 0.0, 0.0, 0.0, 0.0, 0.0, 0.0, 0.0, 0.0, 0.0, 0.0, 0.0, 0.0, 0.0, 0.0, 0.0, 0.0, 0.0, 0.0, 0.0, 0.0, 0.0, 0.0, 0.0, 0.0, 0.0, 0.0, 0.0, 0.0, 0.0, 0.0, 0.0, 0.0, 0.0, 0.0, 0.0, 0.0, 0.0, 0.0, 0.0, 0.0, 0.0, 0.0, 0.0, 0.0, 0.0, 0.0, 0.0, 0.0, 0.0, 0.0, 0.0, 0.0, 0.0, 0.0, 0.0, 0.0, 0.0, 0.0, 0.0, 0.0, 0.0, 0.0, 0.0, 0.0, 0.0, 0.0, 0.0, 0.0, 0.0, 0.0, 0.0, 0.0, 0.0, 0.0, 0.0, 0.0, 0.0, 0.0, 0.0, 0.0, 0.0, 0.0, 0.0, 0.0, 0.0, 0.0, 0.0, 0.0, 0.0, 0.0, 0.0, 0.0, 0.0, 0.0, 0.0, 0.0, 0.0, 0.0, 0.0, 0.0, 0.0, 0.0, 0.0, 0.0, 0.0, 0.0, 0.0, 0.0, 0.0, 0.0, 0.0, 0.0, 0.0, 0.0, 0.0, 0.0, 0.0, 0.0, 0.0, 0.0, 0.0, 0.0, 0.0, 0.0, 0.0, 0.0, 0.0, 0.0, 0.0, 0.0, 0.0, 0.0, 0.0, 0.0, 0.0, 0.0, 0.0, 0.0, 0.0, 0.0, 0.0, 0.0, 0.0, 0.0, 0.0, 0.0, 0.0, 0.0, 0.0, 0.0, 0.0, 0.0, 0.0, 0.0, 0.0, 0.0, 0.0, 0.0, 0.0, 0.0, 0.0, 0.0, 0.0, 0.0, 0.0, 0.0, 0.0, 0.0, 0.0, 0.0, 0.0, 0.0, 0.0, 0.0, 0.0, 0.0, 0.0, 0.0, 0.0, 0.0, 0.0, 0.0, 0.0, 0.0, 0.0, 0.0, 0.0, 0.0, 0.0, 0.0, 0.0, 0.0, 0.0, 0.0, 0.0, 0.0, 0.0, 0.0, 0.0, 0.0, 0.0, 0.0, 0.0, 0.0, 0.0, 0.0, 0.0, 0.0, 0.0, 0.0, 0.0, 0.0, 0.0, 0.0, 0.0, 0.0, 0.0, 0.0, 0.0, 0.0, 0.0, 0.0, 0.0, 0.0, 0.0, 0.0, 0.0, 0.0, 0.0, 0.0, 0.0, 0.0, 0.0, 0.0, 0.0, 0.0, 0.0, 0.0, 0.0, 0.0, 0.0, 0.0, 0.0, 0.0, 0.0, 0.0, 0.0, 0.0, 0.0, 0.0, 0.0, 0.0, 0.0, 0.0, 0.0, 0.0, 0.0, 0.0, 0.0, 0.0, 0.0, 0.0, 0.0, 0.0, 0.0, 0.0, 0.0, 0.0, 0.0, 0.0, 0.0, 0.0, 0.0, 0.0, 0.0, 0.0, 0.0, 0.0, 0.0, 0.0, 0.0, 0.0, 0.0, 0.0, 0.0, 0.0, 0.0, 0.0, 0.0, 0.0, 0.0, 0.0, 0.0, 0.0, 0.0, 0.0, 0.0, 0.0, 0.0, 0.0, 0.0, 0.0, 0.0, 0.0, 0.0, 0.0, 0.0, 0.0, 0.0, 0.0, 0.0, 0.0, 0.0, 0.0, 0.0, 0.0, 0.0, 0.0, 0.0, 0.0, 0.0, 0.0, 0.0, 0.0, 0.0, 0.0, 0.0, 0.0, 0.0, 0.0, 0.0, 0.0, 0.0, 0.0, 0.0, 0.0, 0.0, 0.0, 0.0, 0.0, 0.0, 0.0, 0.0, 0.0, 0.0, 0.0, 0.0, 0.0, 0.0, 0.0, 0.0, 0.0, 0.0, 0.0, 0.0, 0.0, 0.0, 0.0, 0.0, 0.0, 0.0, 0.0, 0.0, 0.0, 0.0, 0.0, 0.0, 0.0, 0.0, 0.0, 0.0, 0.0, 0.0, 0.0, 0.0, 0.0, 0.0, 0.0, 0.0, 0.0, 0.0, 0.0, 0.0, 0.0, 0.0, 0.0, 0.0, 0.0, 0.0, 0.0, 0.0, 0.0, 0.0, 0.0, 0.0, 0.0, 0.0, 0.0, 0.0, 0.0, 0.0, 0.0, 0.0, 0.0, 0.0, 0.0, 0.0, 0.0, 0.0, 0.0, 0.0, 0.0, 0.0, 0.0, 0.0, 0.0, 0.0, 0.0, 0.0, 0.0, 0.0, 0.0, 0.0, 0.0, 0.0, 0.0, 0.0, 0.0, 0.0, 0.0, 0.0, 0.0, 0.0, 0.0, 0.0, 0.0, 0.0, 0.0, 0.0, 0.0, 0.0, 0.0, 0.0, 0.0, 0.0, 0.0, 0.0, 0.0, 0.0, 0.0, 0.0, 0.0, 0.0, 0.0, 0.0, 0.0, 0.0, 0.0, 0.0, 0.0, 0.0, 0.0, 0.0, 0.0, 0.0, 0.0, 0.0, 0.0, 0.0, 0.0, 0.0, 0.0, 0.0, 0.0, 0.0, 0.0, 0.0, 0.0, 0.0, 0.0, 0.0, 0.0, 0.0, 0.0, 0.0, 0.0, 0.0, 0.0, 0.0, 0.0, 0.0, 0.0, 0.0, 0.0, 0.0, 0.0, 0.0, 0.0, 0.0, 0.0, 0.0, 0.0, 0.0, 0.0, 0.0, 0.0, 0.0, 0.0, 0.0, 0.0, 0.0, 0.0, 0.0, 0.0, 0.0, 0.0, 0.0, 0.0, 0.0, 0.0, 0.0, 0.0, 0.0, 0.0, 0.0, 0.0, 0.0, 0.0, 0.0, 0.0, 0.0, 0.0, 0.0, 0.0, 0.0, 0.0, 0.0, 0.0, 0.0, 0.0, 0.0, 0.0, 0.0, 0.0, 0.0, 0.0, 0.0, 0.0, 0.0, 0.0, 0.0, 0.0, 0.0, 0.0, 0.0, 0.0, 0.0, 0.0, 0.0, 0.0, 0.0, 0.0, 0.0, 0.0, 0.0, 0.0, 0.0, 0.0, 0.0, 0.0, 0.0, 0.0, 0.0, 0.0, 0.0, 0.0, 0.0, 0.0, 0.0, 0.0, 0.0, 0.0, 0.0, 0.0, 0.0, 0.0, 0.0, 0.0, 0.0, 0.0, 0.0, 0.0, 0.0, 0.0, 0.0, 0.0, 0.0, 0.0, 0.0, 0.0, 0.0, 0.0, 0.0, 0.0, 0.0, 0.0, 0.0, 0.0, 0.0, 0.0, 0.0, 0.0, 0.0, 0.0, 0.0, 0.0, 0.0, 0.0, 0.0, 0.0, 0.0, 0.0, 0.0, 0.0, 0.0, 0.0, 0.0, 0.0, 0.0, 0.0, 0.0, 0.0, 0.0, 0.0, 0.0, 0.0, 0.0, 0.0, 0.0, 0.0, 0.0, 0.0, 0.0, 0.0, 0.0, 0.0, 0.0, 0.0, 0.0, 0.0, 0.0, 0.0, 0.0, 0.0, 0.0, 0.0, 0.0, 0.0, 0.0, 0.0, 0.0, 0.0, 0.0, 0.0, 0.0, 0.0, 0.0, 0.0, 0.0, 0.0, 0.0, 0.0, 0.0, 0.0, 0.0, 0.0, 0.0, 0.0, 0.0, 0.0, 0.0, 0.0, 0.0, 0.0, 0.0, 0.0, 0.0, 0.0, 0.0, 0.0, 0.0, 0.0, 0.0, 0.0, 0.0, 0.0, 0.0, 0.0, 0.0, 0.0, 0.0, 0.0, 0.0, 0.0, 0.0, 0.0, 0.0, 0.0, 0.0, 0.0, 0.0, 0.0, 0.0, 0.0, 0.0, 0.0, 0.0, 0.0, 0.0, 0.0, 0.0, 0.0, 0.0, 0.0, 0.0, 0.0, 0.0, 0.0, 0.0, 0.0, 0.0, 0.0, 0.0, 0.0, 0.0, 0.0, 0.0, 0.0, 0.0, 0.0, 0.0, 0.0, 0.0, 0.0, 0.0, 0.0, 0.0, 0.0, 0.0, 0.0, 0.0, 0.0, 0.0, 0.0, 0.0, 0.0, 0.0, 0.0, 0.0, 0.0, 0.0, 0.0, 0.0, 0.0, 0.0, 0.0, 0.0, 0.0, 0.0, 0.0, 0.0, 0.0, 0.0, 0.0, 0.0, 0.0, 0.0, 0.0, 0.0, 0.0, 0.0, 0.0, 0.0, 0.0, 0.0, 0.0, 0.0, 0.0, 0.0, 0.0, 0.0, 0.0, 0.0, 0.0, 0.0, 0.0, 0.0, 0.0, 0.0, 0.0, 0.0, 0.0, 0.0, 0.0, 0.0, 0.0, 0.0, 0.0, 0.0, 0.0, 0.0, 0.0, 0.0, 0.0, 0.0, 0.0, 0.0, 0.0, 0.0, 0.0, 0.0, 0.0, 0.0, 0.0, 0.0, 0.0, 0.0, 0.0, 0.0, 0.0, 0.0, 0.0, 0.0, 0.0, 0.0, 0.0, 0.0, 0.0, 0.0, 0.0, 0.0, 0.0, 0.0, 0.0, 0.0, 0.0, 0.0, 0.0, 0.0, 0.0, 0.0, 0.0, 0.0, 0.0, 0.0, 0.0, 0.0, 0.0, 0.0, 0.0, 0.0, 0.0, 0.0, 0.0, 0.0, 0.0, 0.0, 0.0, 0.0, 0.0, 0.0, 0.0, 0.0, 0.0, 0.0, 0.0, 0.0, 0.0, 0.0, 0.0, 0.0, 0.0, 0.0, 0.0, 0.0, 0.0, 0.0, 0.0, 0.0, 0.0, 0.0, 0.0, 0.0, 0.0, 0.0, 0.0, 0.0, 0.0, 0.0, 0.0, 0.0, 0.0, 0.0, 0.0, 0.0, 0.0, 0.0, 0.0, 0.0, 0.0, 0.0, 0.0, 0.0, 0.0, 0.0, 0.0, 0.0, 0.0, 0.0, 0.0, 0.0, 0.0, 0.0, 0.0, 0.0, 0.0, 0.0, 0.0, 0.0, 0.0, 0.0, 0.0, 0.0, 0.0, 0.0, 0.0, 0.0, 0.0, 0.0, 0.0, 0.0, 0.0, 0.0, 0.0, 0.0, 0.0, 0.0, 0.0, 0.0, 0.0, 0.0, 0.0, 0.0, 0.0, 0.0, 0.0, 0.0, 0.0, 0.0, 0.0, 0.0, 0.0, 0.0, 0.0, 0.0, 0.0, 0.0, 0.0, 0.0, 0.0, 0.0, 0.0, 0.0, 0.0, 0.0, 0.0, 0.0, 0.0, 0.0, 0.0, 0.0, 0.0, 0.0, 0.0, 0.0, 0.0, 0.0, 0.0, 0.0, 0.0, 0.0, 0.0, 0.0, 0.0, 0.0, 0.0, 0.0, 0.0, 0.0, 0.0, 0.0, 0.0, 0.0, 0.0, 0.0, 0.0, 0.0, 0.0, 0.0, 0.0, 0.0, 0.0, 0.0, 0.0, 0.0, 0.0, 0.0, 0.0, 0.0, 0.0, 0.0, 0.0, 0.0, 0.0, 0.0, 0.0, 0.0, 0.0, 0.0, 0.0, 0.0, 0.0, 0.0, 0.0, 0.0, 0.0, 0.0, 0.0, 0.0, 0.0, 0.0, 0.0, 0.0, 0.0, 0.0, 0.0, 0.0, 0.0, 0.0, 0.0, 0.0, 0.0, 0.0, 0.0, 0.0, 0.0, 0.0, 0.0, 0.0, 0.0, 0.0, 0.0, 0.0, 0.0, 0.0, 0.0, 0.0, 0.0, 0.0, 0.0, 0.0, 0.0, 0.0, 0.0, 0.0, 0.0, 0.0, 0.0, 0.0, 0.0, 0.0, 0.0, 0.0, 0.0, 0.0, 0.0, 0.0, 0.0, 0.0, 0.0, 0.0, 0.0, 0.0, 0.0, 0.0, 0.0, 0.0, 0.0, 0.0, 0.0, 0.0, 0.0, 0.0, 0.0, 0.0, 0.0, 0.0, 0.0, 0.0, 0.0, 0.0, 0.0, 0.0, 0.0, 0.0, 0.0, 0.0, 0.0, 0.0, 0.0, 0.0, 0.0, 0.0, 0.0, 0.0, 0.0, 0.0, 0.0, 0.0, 0.0, 0.0, 0.0, 0.0, 0.0, 0.0, 0.0, 0.0, 0.0, 0.0, 0.0, 0.0, 0.0, 0.0, 0.0, 0.0, 0.0, 0.0, 0.0, 0.0, 0.0, 0.0, 0.0, 0.0, 0.0, 0.0, 0.0, 0.0, 0.0, 0.0, 0.0, 0.0, 0.0, 0.0, 0.0, 0.0, 0.0, 0.0, 0.0, 0.0, 0.0, 0.0, 0.0, 0.0, 0.0, 0.0, 0.0, 0.0, 0.0, 0.0, 0.0, 0.0, 0.0, 0.0, 0.0, 0.0, 0.0, 0.0, 0.0, 0.0, 0.0, 0.0, 0.0, 0.0, 0.0, 0.0, 0.0, 0.0, 0.0, 0.0, 0.0, 0.0, 0.0, 0.0, 0.0, 0.0, 0.0, 0.0, 0.0, 0.0, 0.0, 0.0, 0.0, 0.0, 0.0, 0.0, 0.0, 0.0, 0.0, 0.0, 0.0, 0.0, 0.0, 0.0, 0.0, 0.0, 0.0, 0.0, 0.0, 0.0, 0.0, 0.0, 0.0, 0.0, 0.0, 0.0, 0.0, 0.0, 0.0, 0.0, 0.0, 0.0, 0.0, 0.0, 0.0, 0.0, 0.0, 0.0, 0.0, 0.0, 0.0, 0.0, 0.0, 0.0, 0.0, 0.0, 0.0, 0.0, 0.0, 0.0, 0.0, 0.0, 0.0, 0.0, 0.0, 0.0, 0.0, 0.0, 0.0, 0.0, 0.0, 0.0, 0.0, 0.0, 0.0, 0.0, 0.0, 0.0, 0.0, 0.0, 0.0, 0.0, 0.0, 0.0, 0.0, 0.0, 0.0, 0.0, 0.0, 0.0, 0.0, 0.0, 0.0, 0.0, 0.0, 0.0, 0.0, 0.0, 0.0, 0.0, 0.0, 0.0, 0.0, 0.0, 0.0, 0.0, 0.0, 0.0, 0.0, 0.0, 0.0, 0.0, 0.0, 0.0, 0.0, 0.0, 0.0, 0.0, 0.0, 0.0, 0.0, 0.0, 0.0, 0.0, 0.0, 0.0, 0.0, 0.0, 0.0, 0.0, 0.0, 0.0, 0.0, 0.0, 0.0, 0.0, 0.0, 0.0, 0.0, 0.0, 0.0, 0.0, 0.0, 0.0, 0.0, 0.0, 0.0, 0.0, 0.0, 0.0, 0.0, 0.0, 0.0, 0.0, 0.0, 0.0, 0.0, 0.0, 0.0, 0.0, 0.0, 0.0, 0.0, 0.0, 0.0, 0.0, 0.0, 0.0, 0.0, 0.0, 0.0, 0.0, 0.0, 0.0, 0.0, 0.0, 0.0, 0.0, 0.0, 0.0, 0.0, 0.0, 0.0, 0.0, 0.0, 0.0, 0.0, 0.0, 0.0, 0.0, 0.0, 0.0, 0.0, 0.0, 0.0, 0.0, 0.0, 0.0, 0.0, 0.0, 0.0, 0.0, 0.0, 0.0, 0.0, 0.0, 0.0, 0.0, 0.0, 0.0, 0.0, 0.0, 0.0, 0.0, 0.0, 0.0, 0.0, 0.0, 0.0, 0.0, 0.0, 0.0, 0.0, 0.0, 0.0, 0.0, 0.0, 0.0, 0.0, 0.0, 0.0, 0.0, 0.0, 0.0, 0.0, 0.0, 0.0, 0.0, 0.0, 0.0, 0.0, 0.0, 0.0, 0.0, 0.0, 0.0, 0.0, 0.0, 0.0, 0.0, 0.0, 0.0, 0.0, 0.0, 0.0, 0.0, 0.0, 0.0, 0.0, 0.0, 0.0, 0.0, 0.0, 0.0, 0.0, 0.0, 0.0, 0.0, 0.0, 0.0, 0.0, 0.0, 0.0, 0.0, 0.0, 0.0, 0.0, 0.0, 0.0, 0.0, 0.0, 0.0, 0.0, 0.0, 0.0, 0.0, 0.0, 0.0, 0.0, 0.0, 0.0, 0.0, 0.0, 0.0, 0.0, 0.0, 0.0, 0.0, 0.0, 0.0, 0.0, 0.0, 0.0, 0.0, 0.0, 0.0, 0.0, 0.0, 0.0, 0.0, 0.0, 0.0, 0.0, 0.0, 0.0, 0.0, 0.0, 0.0, 0.0, 0.0, 0.0, 0.0, 0.0, 0.0, 0.0, 0.0, 0.0, 0.0, 0.0, 0.0, 0.0, 0.0, 0.0, 0.0, 0.0, 0.0, 0.0, 0.0, 0.0, 0.0, 0.0, 0.0, 0.0, 0.0, 0.0, 0.0, 0.0, 0.0, 0.0, 0.0, 0.0, 0.0, 0.0, 0.0, 0.0, 0.0, 0.0, 0.0, 0.0, 0.0, 0.0, 0.0, 0.0, 0.0, 0.0, 0.0, 0.0, 0.0, 0.0, 0.0, 0.0, 0.0, 0.0, 0.0, 0.0, 0.0, 0.0, 0.0, 0.0, 0.0, 0.0, 0.0, 0.0, 0.0, 0.0, 0.0, 0.0, 0.0, 0.0, 0.0, 0.0, 0.0, 0.0, 0.0, 0.0, 0.0, 0.0, 0.0, 0.0, 0.0, 0.0, 0.0, 0.0, 0.0, 0.0, 0.0, 0.0, 0.0, 0.0, 0.0, 0.0, 0.0, 0.0, 0.0, 0.0, 0.0, 0.0, 0.0, 0.0, 0.0, 0.0, 0.0, 0.0, 0.0, 0.0, 0.0, 0.0, 0.0, 0.0, 0.0, 0.0, 0.0, 0.0, 0.0, 0.0, 0.0, 0.0, 0.0, 0.0, 0.0, 0.0, 0.0, 0.0, 0.0, 0.0, 0.0, 0.0, 0.0, 0.0, 0.0, 0.0, 0.0, 0.0, 0.0, 0.0, 0.0, 0.0, 0.0, 0.0, 0.0, 0.0, 0.0, 0.0, 0.0, 0.0, 0.0, 0.0, 0.0, 0.0, 0.0, 0.0, 0.0, 0.0, 0.0, 0.0, 0.0, 0.0, 0.0, 0.0, 0.0, 0.0, 0.0, 0.0, 0.0, 0.0, 0.0, 0.0, 0.0, 0.0, 0.0, 0.0, 0.0, 0.0, 0.0, 0.0, 0.0, 0.0, 0.0, 0.0, 0.0, 0.0, 0.0, 0.0, 0.0, 0.0, 0.0, 0.0, 0.0, 0.0, 0.0, 0.0, 0.0, 0.0, 0.0, 0.0, 0.0, 0.0, 0.0, 0.0, 0.0, 0.0, 0.0, 0.0, 0.0, 0.0, 0.0, 0.0, 0.0, 0.0, 0.0, 0.0, 0.0, 0.0, 0.0, 0.0, 0.0, 0.0, 0.0, 0.0, 0.0, 0.0, 0.0, 0.0, 0.0, 0.0, 0.0, 0.0, 0.0, 0.0, 0.0, 0.0, 0.0, 0.0, 0.0, 0.0, 0.0, 0.0, 0.0, 0.0, 0.0, 0.0, 0.0, 0.0, 0.0, 0.0, 0.0, 0.0, 0.0, 0.0, 0.0, 0.0, 0.0, 0.0, 0.0, 0.0, 0.0, 0.0, 0.0, 0.0, 0.0, 0.0, 0.0, 0.0, 0.0, 0.0, 0.0, 0.0, 0.0, 0.0, 0.0, 0.0, 0.0, 0.0, 0.0, 0.0, 0.0, 0.0, 0.0, 0.0, 0.0, 0.0, 0.0, 0.0, 0.0, 0.0, 0.0, 0.0, 0.0, 0.0, 0.0, 0.0, 0.0, 0.0, 0.0, 0.0, 0.0, 0.0, 0.0, 0.0, 0.0, 0.0, 0.0, 0.0, 0.0, 0.0, 0.0, 0.0, 0.0, 0.0, 0.0, 0.0, 0.0, 0.0, 0.0, 0.0, 0.0, 0.0, 0.0, 0.0, 0.0, 0.0, 0.0, 0.0, 0.0, 0.0, 0.0, 0.0, 0.0, 0.0, 0.0, 0.0, 0.0, 0.0, 0.0, 0.0, 0.0, 0.0, 0.0, 0.0, 0.0, 0.0, 0.0, 0.0, 0.0, 0.0, 0.0, 0.0, 0.0, 0.0, 0.0, 0.0, 0.0, 0.0, 0.0, 0.0, 0.0, 0.0, 0.0, 0.0, 0.0, 0.0, 0.0, 0.0, 0.0, 0.0, 0.0, 0.0, 0.0, 0.0, 0.0, 0.0, 0.0, 0.0, 0.0, 0.0, 0.0, 0.0, 0.0, 0.0, 0.0, 0.0, 0.0, 0.0, 0.0, 0.0, 0.0, 0.0, 0.0, 0.0, 0.0, 0.0, 0.0, 0.0, 0.0, 0.0, 0.0, 0.0, 0.0, 0.0, 0.0, 0.0, 0.0, 0.0, 0.0, 0.0, 0.0, 0.0, 0.0, 0.0, 0.0, 0.0, 0.0, 0.0, 0.0, 0.0, 0.0, 0.0, 0.0, 0.0, 0.0, 0.0, 0.0, 0.0, 0.0, 0.0, 0.0, 0.0, 0.0, 0.0, 0.0, 0.0, 0.0, 0.0, 0.0, 0.0, 0.0, 0.0, 0.0, 0.0, 0.0, 0.0, 0.0, 0.0, 0.0, 0.0, 0.0, 0.0, 0.0, 0.0, 0.0, 0.0, 0.0, 0.0, 0.0, 0.0, 0.0, 0.0, 0.0, 0.0, 0.0, 0.0, 0.0, 0.0, 0.0, 0.0, 0.0, 0.0, 0.0, 0.0, 0.0, 0.0, 0.0, 0.0, 0.0, 0.0, 0.0, 0.0, 0.0, 0.0, 0.0, 0.0, 0.0, 0.0, 0.0, 0.0, 0.0, 0.0, 0.0, 0.0, 0.0, 0.0, 0.0, 0.0, 0.0, 0.0, 0.0, 0.0, 0.0, 0.0, 0.0, 0.0, 0.0, 0.0, 0.0, 0.0, 0.0, 0.0, 0.0, 0.0, 0.0, 0.0, 0.0, 0.0, 0.0, 0.0, 0.0, 0.0, 0.0, 0.0, 0.0, 0.0, 0.0, 0.0, 0.0, 0.0, 0.0, 0.0, 0.0, 0.0, 0.0, 0.0, 0.0, 0.0, 0.0, 0.0, 0.0, 0.0, 0.0, 0.0, 0.0, 0.0, 0.0, 0.0, 0.0, 0.0, 0.0, 0.0, 0.0, 0.0, 0.0, 0.0, 0.0, 0.0, 0.0, 0.0, 0.0, 0.0, 0.0, 0.0, 0.0, 0.0, 0.0, 0.0, 0.0, 0.0, 0.0, 0.0, 0.0, 0.0, 0.0, 0.0, 0.0, 0.0, 0.0, 0.0, 0.0, 0.0, 0.0, 0.0, 0.0, 0.0, 0.0, 0.0, 0.0, 0.0, 0.0, 0.0, 0.0, 0.0, 0.0, 0.0, 0.0, 0.0, 0.0, 0.0, 0.0, 0.0, 0.0, 0.0, 0.0, 0.0, 0.0, 0.0, 0.0, 0.0, 0.0, 0.0, 0.0, 0.0, 0.0, 0.0, 0.0, 0.0, 0.0, 0.0, 0.0, 0.0, 0.0, 0.0, 0.0, 0.0, 0.0, 0.0, 0.0, 0.0, 0.0, 0.0, 0.0, 0.0, 0.0, 0.0, 0.0, 0.0, 0.0, 0.0, 0.0, 0.0, 0.0, 0.0, 0.0, 0.0, 0.0, 0.0, 0.0, 0.0, 0.0, 0.0, 0.0, 0.0, 0.0, 0.0, 0.0, 0.0, 0.0, 0.0, 0.0, 0.0, 0.0, 0.0, 0.0, 0.0, 0.0, 0.0, 0.0, 0.0, 0.0, 0.0, 0.0, 0.0, 0.0, 0.0, 0.0, 0.0, 0.0, 0.0, 0.0, 0.0, 0.0, 0.0, 0.0, 0.0, 0.0, 0.0, 0.0, 0.0, 0.0, 0.0, 0.0, 0.0, 0.0, 0.0, 0.0, 0.0, 0.0, 0.0, 0.0, 0.0, 0.0, 0.0, 0.0, 0.0, 0.0, 0.0, 0.0, 0.0, 0.0, 0.0, 0.0, 0.0, 0.0, 0.0, 0.0, 0.0, 0.0, 0.0, 0.0, 0.0, 0.0, 0.0, 0.0, 0.0, 0.0, 0.0, 0.0, 0.0, 0.0, 0.0, 0.0, 0.0, 0.0, 0.0, 0.0, 0.0, 0.0, 0.0, 0.0, 0.0, 0.0, 0.0, 0.0, 0.0, 0.0, 0.0, 0.0, 0.0, 0.0, 0.0, 0.0, 0.0, 0.0, 0.0, 0.0, 0.0, 0.0, 0.0, 0.0, 0.0, 0.0, 0.0, 0.0, 0.0, 0.0, 0.0, 0.0, 0.0, 0.0, 0.0, 0.0, 0.0, 0.0, 0.0, 0.0, 0.0, 0.0, 0.0, 0.0, 0.0, 0.0, 0.0, 0.0, 0.0, 0.0, 0.0, 0.0, 0.0, 0.0, 0.0, 0.0, 0.0, 0.0, 0.0, 0.0, 0.0, 0.0, 0.0, 0.0, 0.0, 0.0, 0.0, 0.0, 0.0, 0.0, 0.0, 0.0, 0.0, 0.0, 0.0, 0.0, 0.0, 0.0, 0.0, 0.0, 0.0, 0.0, 0.0, 0.0, 0.0, 0.0, 0.0, 0.0, 0.0, 0.0, 0.0, 0.0, 0.0, 0.0, 0.0, 0.0, 0.0, 0.0, 0.0, 0.0, 0.0, 0.0, 0.0, 0.0, 0.0, 0.0, 0.0, 0.0, 0.0, 0.0, 0.0, 0.0, 0.0, 0.0, 0.0, 0.0, 0.0, 0.0, 0.0, 0.0, 0.0, 0.0, 0.0, 0.0, 0.0, 0.0, 0.0, 0.0, 0.0, 0.0, 0.0, 0.0, 0.0, 0.0, 0.0, 0.0, 0.0, 0.0, 0.0, 0.0, 0.0, 0.0, 0.0, 0.0, 0.0, 0.0, 0.0, 0.0, 0.0, 0.0, 0.0, 0.0, 0.0, 0.0, 0.0, 0.0, 0.0, 0.0, 0.0, 0.0, 0.0, 0.0, 0.0, 0.0, 0.0, 0.0, 0.0, 0.0, 0.0, 0.0, 0.0, 0.0, 0.0, 0.0, 0.0, 0.0, 0.0, 0.0, 0.0, 0.0, 0.0, 0.0, 0.0, 0.0, 0.0, 0.0, 0.0, 0.0, 0.0, 0.0, 0.0, 0.0, 0.0, 0.0, 0.0, 0.0, 0.0, 0.0, 0.0, 0.0, 0.0, 0.0, 0.0, 0.0, 0.0, 0.0, 0.0, 0.0, 0.0, 0.0, 0.0, 0.0, 0.0, 0.0, 0.0, 0.0, 0.0, 0.0, 0.0, 0.0, 0.0, 0.0, 0.0, 0.0, 0.0, 0.0, 0.0, 0.0, 0.0, 0.0, 0.0, 0.0, 0.0, 0.0, 0.0, 0.0, 0.0, 0.0, 0.0, 0.0, 0.0, 0.0, 0.0, 0.0, 0.0, 0.0, 0.0, 0.0, 0.0, 0.0, 0.0, 0.0, 0.0, 0.0, 0.0, 0.0, 0.0, 0.0, 0.0, 0.0, 0.0, 0.0, 0.0, 0.0, 0.0, 0.0, 0.0, 0.0, 0.0, 0.0, 0.0, 0.0, 0.0, 0.0, 0.0, 0.0, 0.0, 0.0, 0.0, 0.0, 0.0, 0.0, 0.0, 0.0, 0.0, 0.0, 0.0, 0.0, 0.0, 0.0, 0.0, 0.0, 0.0, 0.0, 0.0, 0.0, 0.0, 0.0, 0.0, 0.0, 0.0, 0.0, 0.0, 0.0, 0.0, 0.0, 0.0, 0.0, 0.0, 0.0, 0.0, 0.0, 0.0, 0.0, 0.0, 0.0, 0.0, 0.0, 0.0, 0.0, 0.0, 0.0, 0.0, 0.0, 0.0, 0.0, 0.0, 0.0, 0.0, 0.0, 0.0, 0.0, 0.0, 0.0, 0.0, 0.0, 0.0, 0.0, 0.0, 0.0, 0.0, 0.0, 0.0, 0.0, 0.0, 0.0, 0.0, 0.0, 0.0, 0.0, 0.0, 0.0, 0.0, 0.0, 0.0, 0.0, 0.0, 0.0, 0.0, 0.0, 0.0, 0.0, 0.0, 0.0, 0.0, 0.0, 0.0, 0.0, 0.0, 0.0, 0.0, 0.0, 0.0, 0.0, 0.0, 0.0, 0.0, 0.0, 0.0, 0.0, 0.0, 0.0, 0.0, 0.0, 0.0, 0.0, 0.0, 0.0, 0.0, 0.0, 0.0, 0.0, 0.0, 0.0, 0.0, 0.0, 0.0, 0.0, 0.0, 0.0, 0.0, 0.0, 0.0, 0.0, 0.0, 0.0, 0.0, 0.0, 0.0, 0.0, 0.0, 0.0, 0.0, 0.0, 0.0, 0.0, 0.0, 0.0, 0.0, 0.0, 0.0, 0.0, 0.0, 0.0, 0.0, 0.0, 0.0, 0.0, 0.0, 0.0, 0.0, 0.0, 0.0, 0.0, 0.0, 0.0, 0.0, 0.0, 0.0, 0.0, 0.0, 0.0, 0.0, 0.0, 0.0, 0.0, 0.0, 0.0, 0.0, 0.0, 0.0, 0.0, 0.0, 0.0, 0.0, 0.0, 0.0, 0.0, 0.0, 0.0, 0.0, 0.0, 0.0, 0.0, 0.0, 0.0, 0.0, 0.0, 0.0, 0.0, 0.0, 0.0, 0.0, 0.0, 0.0, 0.0, 0.0, 0.0, 0.0, 0.0, 0.0, 0.0, 0.0, 0.0, 0.0, 0.0, 0.0, 0.0, 0.0, 0.0, 0.0, 0.0, 0.0, 0.0, 0.0, 0.0, 0.0, 0.0, 0.0, 0.0, 0.0, 0.0, 0.0, 0.0, 0.0, 0.0, 0.0, 0.0, 0.0, 0.0, 0.0, 0.0, 0.0, 0.0, 0.0, 0.0, 0.0, 0.0, 0.0, 0.0, 0.0, 0.0, 0.0, 0.0, 0.0, 0.0, 0.0, 0.0, 0.0, 0.0, 0.0, 0.0, 0.0, 0.0, 0.0, 0.0, 0.0, 0.0, 0.0, 0.0, 0.0, 0.0, 0.0, 0.0, 0.0, 0.0, 0.0, 0.0, 0.0, 0.0, 0.0, 0.0, 0.0, 0.0, 0.0, 0.0, 0.0, 0.0, 0.0, 0.0, 0.0, 0.0, 0.0, 0.0, 0.0, 0.0, 0.0, 0.0, 0.0, 0.0, 0.0, 0.0, 0.0, 0.0, 0.0, 0.0, 0.0, 0.0, 0.0, 0.0, 0.0, 0.0, 0.0, 0.0, 0.0, 0.0, 0.0, 0.0, 0.0, 0.0, 0.0, 0.0, 0.0, 0.0, 0.0, 0.0, 0.0, 0.0, 0.0, 0.0, 0.0, 0.0, 0.0, 0.0, 0.0, 0.0, 0.0, 0.0, 0.0, 0.0, 0.0, 0.0, 0.0, 0.0, 0.0, 0.0, 0.0, 0.0, 0.0, 0.0, 0.0, 0.0, 0.0, 0.0, 0.0, 0.0, 0.0, 0.0, 0.0, 0.0, 0.0, 0.0, 0.0, 0.0, 0.0, 0.0, 0.0, 0.0, 0.0, 0.0, 0.0, 0.0, 0.0, 0.0, 0.0, 0.0, 0.0, 0.0, 0.0, 0.0, 0.0, 0.0, 0.0, 0.0, 0.0, 0.0, 0.0, 0.0, 0.0, 0.0, 0.0, 0.0, 0.0, 0.0, 0.0, 0.0, 0.0, 0.0, 0.0, 0.0, 0.0, 0.0, 0.0, 0.0, 0.0, 0.0, 0.0, 0.0, 0.0, 0.0, 0.0, 0.0, 0.0, 0.0, 0.0, 0.0, 0.0, 0.0, 0.0, 0.0, 0.0, 0.0, 0.0, 0.0, 0.0, 0.0, 0.0, 0.0, 0.0, 0.0, 0.0, 0.0, 0.0, 0.0, 0.0, 0.0, 0.0, 0.0, 0.0, 0.0, 0.0, 0.0, 0.0, 0.0, 0.0, 0.0, 0.0, 0.0, 0.0, 0.0, 0.0, 0.0, 0.0, 0.0, 0.0, 0.0, 0.0, 0.0, 0.0, 0.0, 0.0, 0.0, 0.0, 0.0, 0.0, 0.0, 0.0, 0.0, 0.0, 0.0, 0.0, 0.0, 0.0, 0.0, 0.0, 0.0, 0.0, 0.0, 0.0, 0.0, 0.0, 0.0, 0.0, 0.0, 0.0, 0.0, 0.0, 0.0, 0.0, 0.0, 0.0, 0.0, 0.0, 0.0, 0.0, 0.0, 0.0, 0.0, 0.0, 0.0, 0.0, 0.0, 0.0, 0.0, 0.0, 0.0, 0.0, 0.0, 0.0, 0.0, 0.0, 0.0, 0.0, 0.0, 0.0, 0.0, 0.0, 0.0, 0.0, 0.0, 0.0, 0.0, 0.0, 0.0, 0.0, 0.0, 0.0, 0.0, 0.0, 0.0, 0.0, 0.0, 0.0, 0.0, 0.0, 0.0, 0.0, 0.0, 0.0, 0.0, 0.0, 0.0, 0.0, 0.0, 0.0, 0.0, 0.0, 0.0, 0.0, 0.0, 0.0, 0.0, 0.0, 0.0, 0.0, 0.0, 0.0, 0.0, 0.0, 0.0, 0.0, 0.0, 0.0, 0.0, 0.0, 0.0, 0.0, 0.0, 0.0, 0.0, 0.0, 0.0, 0.0, 0.0, 0.0, 0.0, 0.0, 0.0, 0.0, 0.0, 0.0, 0.0, 0.0, 0.0, 0.0, 0.0, 0.0, 0.0, 0.0, 0.0, 0.0, 0.0, 0.0, 0.0, 0.0, 0.0, 0.0, 0.0, 0.0, 0.0, 0.0, 0.0, 0.0, 0.0, 0.0, 0.0, 0.0, 0.0, 0.0, 0.0, 0.0, 0.0, 0.0, 0.0, 0.0, 0.0, 0.0, 0.0, 0.0, 0.0, 0.0, 0.0, 0.0, 0.0, 0.0, 0.0, 0.0, 0.0, 0.0, 0.0, 0.0, 0.0, 0.0, 0.0, 0.0, 0.0, 0.0, 0.0, 0.0, 0.0, 0.0, 0.0, 0.0, 0.0, 0.0, 0.0, 0.0, 0.0, 0.0, 0.0, 0.0, 0.0, 0.0, 0.0, 0.0, 0.0, 0.0, 0.0, 0.0, 0.0, 0.0, 0.0, 0.0, 0.0, 0.0, 0.0, 0.0, 0.0, 0.0, 0.0, 0.0, 0.0, 0.0, 0.0, 0.0, 0.0, 0.0, 0.0, 0.0, 0.0, 0.0, 0.0, 0.0, 0.0, 0.0, 0.0, 0.0, 0.0, 0.0, 0.0, 0.0, 0.0, 0.0, 0.0, 0.0, 0.0, 0.0, 0.0, 0.0, 0.0, 0.0, 0.0, 0.0, 0.0, 0.0, 0.0, 0.0, 0.0, 0.0, 0.0, 0.0, 0.0, 0.0, 0.0, 0.0, 0.0, 0.0, 0.0, 0.0, 0.0, 0.0, 0.0, 0.0, 0.0, 0.0, 0.0, 0.0, 0.0, 0.0, 0.0, 0.0, 0.0, 0.0, 0.0, 0.0, 0.0, 0.0, 0.0, 0.0, 0.0, 0.0, 0.0, 0.0, 0.0, 0.0, 0.0, 0.0, 0.0, 0.0, 0.0, 0.0, 0.0, 0.0, 0.0, 0.0, 0.0, 0.0, 0.0, 0.0, 0.0, 0.0, 0.0, 0.0, 0.0, 0.0, 0.0, 0.0, 0.0, 0.0, 0.0, 0.0, 0.0, 0.0, 0.0, 0.0, 0.0, 0.0, 0.0, 0.0, 0.0, 0.0, 0.0, 0.0, 0.0, 0.0, 0.0, 0.0, 0.0, 0.0, 0.0, 0.0, 0.0, 0.0, 0.0, 0.0, 0.0, 0.0, 0.0, 0.0, 0.0, 0.0, 0.0, 0.0, 0.0, 0.0, 0.0, 0.0, 0.0, 0.0, 0.0, 0.0, 0.0, 0.0, 0.0, 0.0, 0.0, 0.0, 0.0, 0.0, 0.0, 0.0, 0.0, 0.0, 0.0, 0.0, 0.0, 0.0, 0.0, 0.0, 0.0, 0.0, 0.0, 0.0, 0.0, 0.0, 0.0, 0.0, 0.0, 0.0, 0.0, 0.0, 0.0, 0.0, 0.0, 0.0, 0.0, 0.0, 0.0, 0.0, 0.0, 0.0, 0.0, 0.0, 0.0, 0.0, 0.0, 0.0, 0.0, 0.0, 0.0, 0.0, 0.0, 0.0, 0.0, 0.0, 0.0, 0.0, 0.0, 0.0, 0.0, 0.0, 0.0, 0.0, 0.0, 0.0, 0.0, 0.0, 0.0, 0.0, 0.0, 0.0, 0.0, 0.0, 0.0, 0.0, 0.0, 0.0, 0.0, 0.0, 0.0, 0.0, 0.0, 0.0, 0.0, 0.0, 0.0, 0.0, 0.0, 0.0, 0.0, 0.0, 0.0, 0.0, 0.0, 0.0, 0.0, 0.0, 0.0, 0.0, 0.0, 0.0, 0.0, 0.0, 0.0, 0.0, 0.0, 0.0, 0.0, 0.0, 0.0, 0.0, 0.0, 0.0, 0.0, 0.0, 0.0, 0.0, 0.0, 0.0, 0.0, 0.0, 0.0, 0.0, 0.0, 0.0, 0.0, 0.0, 0.0, 0.0, 0.0, 0.0, 0.0, 0.0, 0.0, 0.0, 0.0, 0.0, 0.0, 0.0, 0.0, 0.0, 0.0, 0.0, 0.0, 0.0, 0.0, 0.0, 0.0, 0.0, 0.0, 0.0, 0.0, 0.0, 0.0, 0.0, 0.0, 0.0, 0.0, 0.0, 0.0, 0.0, 0.0, 0.0, 0.0, 0.0, 0.0, 0.0, 0.0, 0.0, 0.0, 0.0, 0.0, 0.0, 0.0, 0.0, 0.0, 0.0, 0.0, 0.0, 0.0, 0.0, 0.0, 0.0, 0.0, 0.0, 0.0, 0.0, 0.0, 0.0, 0.0, 0.0, 0.0, 0.0, 0.0, 0.0, 0.0, 0.0, 0.0, 0.0, 0.0, 0.0, 0.0, 0.0, 0.0, 0.0, 0.0, 0.0, 0.0, 0.0, 0.0, 0.0, 0.0, 0.0, 0.0, 0.0, 0.0, 0.0, 0.0, 0.0, 0.0, 0.0, 0.0, 0.0, 0.0, 0.0, 0.0, 0.0, 0.0, 0.0, 0.0, 0.0, 0.0, 0.0, 0.0, 0.0, 0.0, 0.0, 0.0, 0.0, 0.0, 0.0, 0.0, 0.0, 0.0, 0.0, 0.0, 0.0, 0.0, 0.0, 0.0, 0.0, 0.0, 0.0, 0.0, 0.0, 0.0, 0.0, 0.0, 0.0, 0.0, 0.0, 0.0, 0.0, 0.0, 0.0, 0.0, 0.0, 0.0, 0.0, 0.0, 0.0, 0.0, 0.0, 0.0, 0.0, 0.0, 0.0, 0.0, 0.0, 0.0, 0.0, 0.0, 0.0, 0.0, 0.0, 0.0, 0.0, 0.0, 0.0, 0.0, 0.0, 0.0, 0.0, 0.0, 0.0, 0.0, 0.0, 0.0, 0.0, 0.0, 0.0, 0.0, 0.0, 0.0, 0.0, 0.0, 0.0, 0.0, 0.0, 0.0, 0.0, 0.0, 0.0, 0.0, 0.0, 0.0, 0.0, 0.0, 0.0, 0.0, 0.0, 0.0, 0.0, 0.0, 0.0, 0.0, 0.0, 0.0, 0.0, 0.0, 0.0, 0.0, 0.0, 0.0, 0.0, 0.0, 0.0, 0.0, 0.0, 0.0, 0.0, 0.0, 0.0, 0.0, 0.0, 0.0, 0.0, 0.0, 0.0, 0.0, 0.0, 0.0, 0.0, 0.0, 0.0, 0.0, 0.0, 0.0, 0.0, 0.0, 0.0, 0.0, 0.0, 0.0, 0.0, 0.0, 0.0, 0.0, 0.0, 0.0, 0.0, 0.0, 0.0, 0.0, 0.0, 0.0, 0.0, 0.0, 0.0, 0.0, 0.0, 0.0, 0.0, 0.0, 0.0, 0.0, 0.0, 0.0, 0.0, 0.0, 0.0, 0.0, 0.0, 0.0, 0.0, 0.0, 0.0, 0.0, 0.0, 0.0, 0.0, 0.0, 0.0, 0.0, 0.0, 0.0, 0.0, 0.0, 0.0, 0.0, 0.0, 0.0, 0.0, 0.0, 0.0, 0.0, 0.0, 0.0, 0.0, 0.0, 0.0, 0.0, 0.0, 0.0, 0.0, 0.0, 0.0, 0.0, 0.0, 0.0, 0.0, 0.0, 0.0, 0.0, 0.0, 0.0, 0.0, 0.0, 0.0, 0.0, 0.0, 0.0, 0.0, 0.0, 0.0, 0.0, 0.0, 0.0, 0.0, 0.0, 0.0, 0.0, 0.0, 0.0, 0.0, 0.0, 0.0, 0.0, 0.0, 0.0, 0.0, 0.0, 0.0, 0.0, 0.0, 0.0, 0.0, 0.0, 0.0, 0.0, 0.0, 0.0, 0.0, 0.0, 0.0, 0.0, 0.0, 0.0, 0.0, 0.0, 0.0, 0.0, 0.0, 0.0, 0.0, 0.0, 0.0, 0.0, 0.0, 0.0, 0.0, 0.0, 0.0, 0.0, 0.0, 0.0, 0.0, 0.0, 0.0, 0.0, 0.0, 0.0, 0.0, 0.0, 0.0, 0.0, 0.0, 0.0, 0.0, 0.0, 0.0, 0.0, 0.0, 0.0, 0.0, 0.0, 0.0, 0.0, 0.0, 0.0, 0.0, 0.0, 0.0, 0.0, 0.0, 0.0, 0.0, 0.0, 0.0, 0.0, 0.0, 0.0, 0.0, 0.0, 0.0, 0.0, 0.0, 0.0, 0.0, 0.0, 0.0, 0.0, 0.0, 0.0, 0.0, 0.0, 0.0, 0.0, 0.0, 0.0, 0.0, 0.0, 0.0, 0.0, 0.0, 0.0, 0.0, 0.0, 0.0, 0.0, 0.0, 0.0, 0.0, 0.0, 0.0, 0.0, 0.0, 0.0, 0.0, 0.0, 0.0, 0.0, 0.0, 0.0, 0.0, 0.0, 0.0, 0.0, 0.0, 0.0, 0.0, 0.0, 0.0, 0.0, 0.0, 0.0, 0.0, 0.0, 0.0, 0.0, 0.0, 0.0, 0.0, 0.0, 0.0, 0.0, 0.0, 0.0, 0.0, 0.0, 0.0, 0.0, 0.0, 0.0, 0.0, 0.0, 0.0, 0.0, 0.0, 0.0, 0.0, 0.0, 0.0, 0.0, 0.0, 0.0, 0.0, 0.0, 0.0, 0.0, 0.0, 0.0, 0.0, 0.0, 0.0, 0.0, 0.0, 0.0, 0.0, 0.0, 0.0, 0.0, 0.0, 0.0, 0.0, 0.0, 0.0, 0.0, 0.0, 0.0, 0.0, 0.0, 0.0, 0.0, 0.0, 0.0, 0.0, 0.0, 0.0, 0.0, 0.0, 0.0, 0.0, 0.0, 0.0, 0.0, 0.0, 0.0, 0.0, 0.0, 0.0, 0.0, 0.0, 0.0, 0.0, 0.0, 0.0, 0.0, 0.0, 0.0, 0.0, 0.0, 0.0, 0.0, 0.0, 0.0, 0.0, 0.0, 0.0, 0.0, 0.0, 0.0, 0.0, 0.0, 0.0, 0.0, 0.0, 0.0, 0.0, 0.0, 0.0, 0.0, 0.0, 0.0, 0.0, 0.0, 0.0, 0.0, 0.0, 0.0, 0.0, 0.0, 0.0, 0.0, 0.0, 0.0, 0.0, 0.0, 0.0, 0.0, 0.0, 0.0, 0.0, 0.0, 0.0, 0.0, 0.0, 0.0, 0.0, 0.0, 0.0, 0.0, 0.0, 0.0, 0.0, 0.0, 0.0, 0.0, 0.0, 0.0])
me_cube_003.use_remesh_fix_poles = True
me_cube_003.use_remesh_preserve_attributes = False
me_cube_003.update()

# ---- objects
ob_cube = bpy.data.objects.new('Cube', me_cube_003)
ob_camera = bpy.data.objects.new('Camera', cam_camera)
ob_light = bpy.data.objects.new('Light', light_light)

# ---- transforms, parenting, visibility, modifiers, constraints
ob_cube.location = (0.0, 0.0, -3.765)
ob_cube.scale = (2.121, 2.121, 2.121)
_m = ob_cube.modifiers.new('Subdivision', 'SUBSURF')
ob_camera.location = (7.359, -6.926, 4.958)
ob_camera.rotation_euler = (1.109, 0.0, 0.8149)
ob_camera.lock_rotations_4d = False
ob_camera.empty_display_type = 'ARROWS'
ob_camera.color = (0.0, 0.0, 0.0, 0.0)
ob_camera.display_type = 'WIRE'
ob_camera.lineart.crease_threshold = 0.0
ob_light.location = (4.076, 1.005, 5.904)
ob_light.rotation_euler = (0.6503, 0.05522, 1.866)
ob_light.lock_rotations_4d = False
ob_light.empty_display_type = 'ARROWS'
ob_light.color = (0.0, 0.0, 0.0, 0.0)
ob_light.lineart.crease_threshold = 0.0

# ---- collection membership
col_collection.objects.link(ob_cube)
col_collection.objects.link(ob_camera)
col_collection.objects.link(ob_light)

# ---- scene / render settings (as saved in the file)
scene.camera = ob_camera
scene.frame_start = 1; scene.frame_end = 250; scene.frame_set(27)
scene.render.engine = 'BLENDER_EEVEE_NEXT'
scene.render.resolution_x = 1080
scene.render.film_transparent = True
scene.cycles.use_denoising = False
scene.cycles.samples = 128
scene.cycles.sampling_pattern = 'TABULATED_SOBOL'
scene.cycles.use_adaptive_sampling = False
scene.cycles.use_light_tree = False
scene.view_settings.view_transform = 'Filmic'
bpy.context.view_layer.update()
